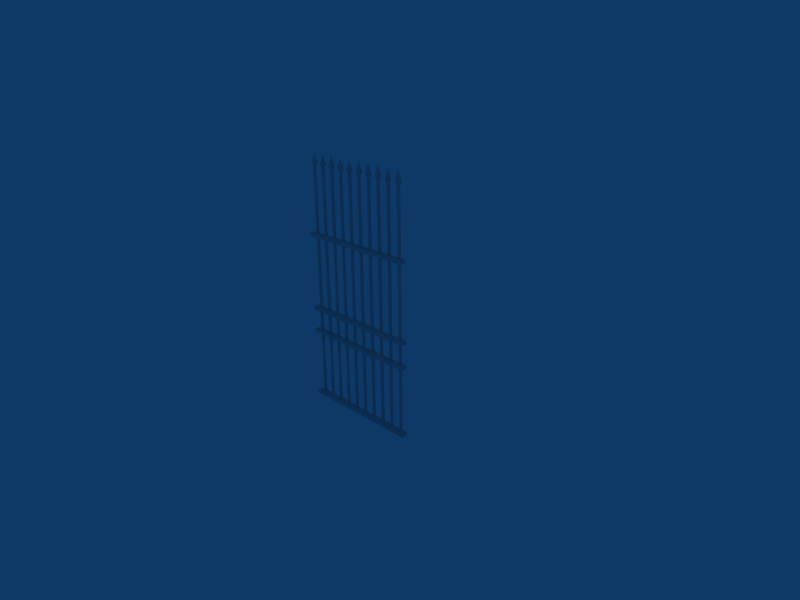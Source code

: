 # Source: cementery_fence.blend  (saved by Blender 2.49.2; exported with 4.5.12 LTS)
import bpy
from mathutils import Matrix  # noqa: F401  (used for matrix-valued properties, if any)

bpy.ops.wm.read_factory_settings(use_empty=True)
scene = bpy.context.scene
scene.name = 'Scene'

# ---- collections
col_collection_1 = bpy.data.collections.new('Collection 1'); scene.collection.children.link(col_collection_1)

# ---- materials (node trees are filled in below, after node groups)
mat_material = bpy.data.materials.new('Material')
mat_material.alpha_threshold = 0.0
mat_material.roughness = 0.5
mat_material.line_color = (0.0, 0.0, 0.0, 1.0)

# ---- material node trees

# ---- world
world_world = bpy.data.worlds.new('World'); scene.world = world_world
world_world.color = (0.05656, 0.2208, 0.4)
world_world.use_sun_shadow = False
world_world.sun_shadow_jitter_overblur = 0.0
world_world.cycles.sampling_method = 'MANUAL'
world_world.cycles.sample_map_resolution = 256

# ---- cameras
cam_camera = bpy.data.cameras.new('Camera')
cam_camera.passepartout_alpha = 0.2
cam_camera.clip_end = 100.0
cam_camera.lens = 35.0
cam_camera.ortho_scale = 7.314
cam_camera.show_passepartout = False
cam_camera.show_safe_areas = True
cam_camera.dof.focus_distance = 0.0
cam_camera.dof.aperture_fstop = 128.0

# ---- lights
light_lamp = bpy.data.lights.new('Lamp', 'SPOT')
light_lamp.transmission_factor = 0.0
light_lamp.energy = 100.0
light_lamp.shadow_buffer_clip_start = 0.5
light_lamp.shadow_soft_size = 1.0
light_lamp.shadow_maximum_resolution = 0.006
light_lamp.use_absolute_resolution = True
light_lamp.cycles.use_multiple_importance_sampling = False

# ---- meshes
me_mesh = bpy.data.meshes.new('Mesh')
me_mesh.from_pydata([(-0.1128, -0.8709, 0.06499), (-0.09988, -0.9192, 0.06499), (-0.1352, -0.9545, 0.06499), (-0.1835, -0.9416, 0.06499), (-0.1965, -0.8933, 0.06499), (-0.1611, -0.858, 0.06499), (-0.1128, -0.8709, 7.633), (-0.09988, -0.9192, 7.633), (-0.1352, -0.9545, 7.633), (-0.1835, -0.9416, 7.633), (-0.1965, -0.8933, 7.633), (-0.1611, -0.858, 7.633), (-0.1482, -0.9063, 0.06499), (-0.1726, -0.8163, 7.681), (-0.08271, -0.8402, 7.681), (-0.05848, -0.93, 7.681), (-0.1241, -0.9959, 7.681), (-0.214, -0.972, 7.681), (-0.2382, -0.8822, 7.681), (-0.1484, -0.9061, 8.013), (-0.5484, -0.9061, 8.017), (-0.6382, -0.8822, 7.685), (-0.614, -0.972, 7.685), (-0.5241, -0.9959, 7.685), (-0.4585, -0.93, 7.685), (-0.4827, -0.8402, 7.685), (-0.5726, -0.8163, 7.685), (-0.5482, -0.9063, 0.06499), (-0.5611, -0.858, 7.637), (-0.5965, -0.8933, 7.637), (-0.5835, -0.9416, 7.637), (-0.5352, -0.9545, 7.637), (-0.4999, -0.9192, 7.637), (-0.5128, -0.8709, 7.637), (-0.5611, -0.858, 0.06499), (-0.5965, -0.8933, 0.06499), (-0.5835, -0.9416, 0.06499), (-0.5352, -0.9545, 0.06499), (-0.4999, -0.9192, 0.06499), (-0.5128, -0.8709, 0.06499), (-0.9128, -0.8709, 0.06499), (-0.8999, -0.9192, 0.06499), (-0.9352, -0.9545, 0.06499), (-0.9835, -0.9416, 0.06499), (-0.9965, -0.8933, 0.06499), (-0.9611, -0.858, 0.06499), (-0.9128, -0.8709, 7.658), (-0.8999, -0.9192, 7.658), (-0.9352, -0.9545, 7.658), (-0.9835, -0.9416, 7.658), (-0.9965, -0.8933, 7.658), (-0.9611, -0.858, 7.658), (-0.9482, -0.9063, 0.06499), (-0.9726, -0.8163, 7.706), (-0.8827, -0.8402, 7.706), (-0.8585, -0.93, 7.706), (-0.9241, -0.9959, 7.706), (-1.014, -0.972, 7.706), (-1.038, -0.8822, 7.706), (-0.9484, -0.9061, 8.038), (-1.348, -0.9061, 8.04), (-1.438, -0.8822, 7.707), (-1.414, -0.972, 7.707), (-1.324, -0.9959, 7.707), (-1.258, -0.93, 7.707), (-1.283, -0.8402, 7.707), (-1.373, -0.8163, 7.707), (-1.348, -0.9063, 0.06499), (-1.361, -0.858, 7.659), (-1.396, -0.8933, 7.659), (-1.384, -0.9416, 7.659), (-1.335, -0.9545, 7.659), (-1.3, -0.9192, 7.659), (-1.313, -0.8709, 7.659), (-1.361, -0.858, 0.06499), (-1.396, -0.8933, 0.06499), (-1.384, -0.9416, 0.06499), (-1.335, -0.9545, 0.06499), (-1.3, -0.9192, 0.06499), (-1.313, -0.8709, 0.06499), (-1.713, -0.8709, 0.06499), (-1.7, -0.9192, 0.06499), (-1.735, -0.9545, 0.06499), (-1.784, -0.9416, 0.06499), (-1.796, -0.8933, 0.06499), (-1.761, -0.858, 0.06499), (-1.713, -0.8709, 7.656), (-1.7, -0.9192, 7.656), (-1.735, -0.9545, 7.656), (-1.784, -0.9416, 7.656), (-1.796, -0.8933, 7.656), (-1.761, -0.858, 7.656), (-1.748, -0.9063, 0.06499), (-1.773, -0.8163, 7.704), (-1.683, -0.8402, 7.704), (-1.658, -0.93, 7.704), (-1.724, -0.9959, 7.704), (-1.814, -0.972, 7.704), (-1.838, -0.8822, 7.704), (-1.748, -0.9061, 8.036), (-1.957, -0.8499, 0.2093), (-1.957, -0.8499, 0.09875), (-1.957, -1.048, 0.2093), (-1.957, -1.048, 0.09875), (-1.957, -1.048, 2.391), (-1.957, -1.048, 2.28), (-1.957, -0.8499, 2.391), (-1.957, -0.8499, 2.28), (-1.957, -0.8499, 3.165), (-1.957, -0.8499, 3.054), (-1.957, -1.048, 3.165), (-1.957, -1.048, 3.054), (-1.957, -1.048, 5.57), (-1.957, -1.048, 5.46), (-1.957, -0.8499, 5.57), (-1.957, -0.8499, 5.46), (2.043, -0.8499, 5.57), (2.043, -0.8499, 5.46), (2.043, -1.048, 5.57), (2.043, -1.048, 5.46), (2.043, -1.048, 3.054), (2.043, -1.048, 3.165), (2.043, -0.8499, 3.054), (2.043, -0.8499, 3.165), (2.043, -0.8499, 2.391), (2.043, -0.8499, 2.28), (2.043, -1.048, 2.391), (2.043, -1.048, 2.28), (2.043, -1.048, 0.09875), (2.043, -1.048, 0.2093), (2.043, -0.8499, 0.09875), (2.043, -0.8499, 0.2093), (0.2516, -0.9061, 8.036), (0.1618, -0.8822, 7.704), (0.186, -0.972, 7.704), (0.2759, -0.9959, 7.704), (0.3415, -0.93, 7.704), (0.3173, -0.8402, 7.704), (0.2274, -0.8163, 7.704), (0.2518, -0.9063, 0.06499), (0.2389, -0.858, 7.656), (0.2035, -0.8933, 7.656), (0.2165, -0.9416, 7.656), (0.2648, -0.9545, 7.656), (0.3001, -0.9192, 7.656), (0.2872, -0.8709, 7.656), (0.2389, -0.858, 0.06499), (0.2035, -0.8933, 0.06499), (0.2165, -0.9416, 0.06499), (0.2648, -0.9545, 0.06499), (0.3001, -0.9192, 0.06499), (0.2872, -0.8709, 0.06499), (0.6872, -0.8709, 0.06499), (0.7001, -0.9192, 0.06499), (0.6648, -0.9545, 0.06499), (0.6165, -0.9416, 0.06499), (0.6035, -0.8933, 0.06499), (0.6389, -0.858, 0.06499), (0.6872, -0.8709, 7.659), (0.7001, -0.9192, 7.659), (0.6648, -0.9545, 7.659), (0.6165, -0.9416, 7.659), (0.6035, -0.8933, 7.659), (0.6389, -0.858, 7.659), (0.6518, -0.9063, 0.06499), (0.6274, -0.8163, 7.707), (0.7173, -0.8402, 7.707), (0.7415, -0.93, 7.707), (0.6759, -0.9959, 7.707), (0.586, -0.972, 7.707), (0.5618, -0.8822, 7.707), (0.6516, -0.9061, 8.04), (1.052, -0.9061, 8.038), (0.9618, -0.8822, 7.706), (0.986, -0.972, 7.706), (1.076, -0.9959, 7.706), (1.142, -0.93, 7.706), (1.117, -0.8402, 7.706), (1.027, -0.8163, 7.706), (1.052, -0.9063, 0.06499), (1.039, -0.858, 7.658), (1.004, -0.8933, 7.658), (1.016, -0.9416, 7.658), (1.065, -0.9545, 7.658), (1.1, -0.9192, 7.658), (1.087, -0.8709, 7.658), (1.039, -0.858, 0.06499), (1.004, -0.8933, 0.06499), (1.016, -0.9416, 0.06499), (1.065, -0.9545, 0.06499), (1.1, -0.9192, 0.06499), (1.087, -0.8709, 0.06499), (1.487, -0.8709, 0.06499), (1.5, -0.9192, 0.06499), (1.465, -0.9545, 0.06499), (1.416, -0.9416, 0.06499), (1.404, -0.8933, 0.06499), (1.439, -0.858, 0.06499), (1.487, -0.8709, 7.637), (1.5, -0.9192, 7.637), (1.465, -0.9545, 7.637), (1.416, -0.9416, 7.637), (1.404, -0.8933, 7.637), (1.439, -0.858, 7.637), (1.452, -0.9063, 0.06499), (1.427, -0.8163, 7.685), (1.517, -0.8402, 7.685), (1.542, -0.93, 7.685), (1.476, -0.9959, 7.685), (1.386, -0.972, 7.685), (1.362, -0.8822, 7.685), (1.452, -0.9061, 8.017), (1.852, -0.9061, 8.013), (1.762, -0.8822, 7.681), (1.786, -0.972, 7.681), (1.876, -0.9959, 7.681), (1.942, -0.93, 7.681), (1.917, -0.8402, 7.681), (1.827, -0.8163, 7.681), (1.852, -0.9063, 0.06499), (1.839, -0.858, 7.633), (1.804, -0.8933, 7.633), (1.816, -0.9416, 7.633), (1.865, -0.9545, 7.633), (1.9, -0.9192, 7.633), (1.887, -0.8709, 7.633), (1.839, -0.858, 0.06499), (1.804, -0.8933, 0.06499), (1.816, -0.9416, 0.06499), (1.865, -0.9545, 0.06499), (1.9, -0.9192, 0.06499), (1.887, -0.8709, 0.06499)], [], [(12, 0, 1), (12, 1, 2), (12, 2, 3), (12, 3, 4), (12, 4, 5), (5, 0, 12), (0, 6, 7, 1), (1, 7, 8, 2), (2, 8, 9, 3), (3, 9, 10, 4), (4, 10, 11, 5), (6, 0, 5, 11), (19, 14, 13), (19, 15, 14), (19, 16, 15), (19, 17, 16), (19, 18, 17), (19, 13, 18), (6, 11, 13, 14), (6, 14, 15, 7), (7, 15, 16, 8), (8, 16, 17, 9), (9, 17, 18, 10), (10, 18, 13, 11), (29, 21, 26, 28), (30, 22, 21, 29), (31, 23, 22, 30), (32, 24, 23, 31), (33, 25, 24, 32), (33, 28, 26, 25), (20, 26, 21), (20, 21, 22), (20, 22, 23), (20, 23, 24), (20, 24, 25), (20, 25, 26), (33, 39, 34, 28), (35, 29, 28, 34), (36, 30, 29, 35), (37, 31, 30, 36), (38, 32, 31, 37), (39, 33, 32, 38), (34, 39, 27), (27, 35, 34), (27, 36, 35), (27, 37, 36), (27, 38, 37), (27, 39, 38), (52, 40, 41), (52, 41, 42), (52, 42, 43), (52, 43, 44), (52, 44, 45), (45, 40, 52), (40, 46, 47, 41), (41, 47, 48, 42), (42, 48, 49, 43), (43, 49, 50, 44), (44, 50, 51, 45), (46, 40, 45, 51), (59, 54, 53), (59, 55, 54), (59, 56, 55), (59, 57, 56), (59, 58, 57), (59, 53, 58), (46, 51, 53, 54), (46, 54, 55, 47), (47, 55, 56, 48), (48, 56, 57, 49), (49, 57, 58, 50), (50, 58, 53, 51), (69, 61, 66, 68), (70, 62, 61, 69), (71, 63, 62, 70), (72, 64, 63, 71), (73, 65, 64, 72), (73, 68, 66, 65), (60, 66, 61), (60, 61, 62), (60, 62, 63), (60, 63, 64), (60, 64, 65), (60, 65, 66), (73, 79, 74, 68), (75, 69, 68, 74), (76, 70, 69, 75), (77, 71, 70, 76), (78, 72, 71, 77), (79, 73, 72, 78), (74, 79, 67), (67, 75, 74), (67, 76, 75), (67, 77, 76), (67, 78, 77), (67, 79, 78), (92, 80, 81), (92, 81, 82), (92, 82, 83), (92, 83, 84), (92, 84, 85), (85, 80, 92), (80, 86, 87, 81), (81, 87, 88, 82), (82, 88, 89, 83), (83, 89, 90, 84), (84, 90, 91, 85), (86, 80, 85, 91), (99, 94, 93), (99, 95, 94), (99, 96, 95), (99, 97, 96), (99, 98, 97), (99, 93, 98), (86, 91, 93, 94), (86, 94, 95, 87), (87, 95, 96, 88), (88, 96, 97, 89), (89, 97, 98, 90), (90, 98, 93, 91), (100, 102, 103, 101), (107, 105, 104, 106), (108, 110, 111, 109), (115, 113, 112, 114), (115, 114, 116, 117), (118, 112, 113, 119), (116, 118, 119, 117), (117, 119, 113, 115), (114, 112, 118, 116), (108, 110, 121, 123), (122, 120, 111, 109), (123, 121, 120, 122), (121, 110, 111, 120), (109, 108, 123, 122), (107, 106, 124, 125), (126, 104, 105, 127), (124, 126, 127, 125), (125, 127, 105, 107), (106, 104, 126, 124), (100, 102, 129, 131), (130, 128, 103, 101), (131, 129, 128, 130), (129, 102, 103, 128), (101, 100, 131, 130), (141, 133, 138, 140), (142, 134, 133, 141), (143, 135, 134, 142), (144, 136, 135, 143), (145, 137, 136, 144), (145, 140, 138, 137), (132, 138, 133), (132, 133, 134), (132, 134, 135), (132, 135, 136), (132, 136, 137), (132, 137, 138), (145, 151, 146, 140), (147, 141, 140, 146), (148, 142, 141, 147), (149, 143, 142, 148), (150, 144, 143, 149), (151, 145, 144, 150), (146, 151, 139), (139, 147, 146), (139, 148, 147), (139, 149, 148), (139, 150, 149), (139, 151, 150), (164, 152, 153), (164, 153, 154), (164, 154, 155), (164, 155, 156), (164, 156, 157), (157, 152, 164), (152, 158, 159, 153), (153, 159, 160, 154), (154, 160, 161, 155), (155, 161, 162, 156), (156, 162, 163, 157), (158, 152, 157, 163), (171, 166, 165), (171, 167, 166), (171, 168, 167), (171, 169, 168), (171, 170, 169), (171, 165, 170), (158, 163, 165, 166), (158, 166, 167, 159), (159, 167, 168, 160), (160, 168, 169, 161), (161, 169, 170, 162), (162, 170, 165, 163), (181, 173, 178, 180), (182, 174, 173, 181), (183, 175, 174, 182), (184, 176, 175, 183), (185, 177, 176, 184), (185, 180, 178, 177), (172, 178, 173), (172, 173, 174), (172, 174, 175), (172, 175, 176), (172, 176, 177), (172, 177, 178), (185, 191, 186, 180), (187, 181, 180, 186), (188, 182, 181, 187), (189, 183, 182, 188), (190, 184, 183, 189), (191, 185, 184, 190), (186, 191, 179), (179, 187, 186), (179, 188, 187), (179, 189, 188), (179, 190, 189), (179, 191, 190), (204, 192, 193), (204, 193, 194), (204, 194, 195), (204, 195, 196), (204, 196, 197), (197, 192, 204), (192, 198, 199, 193), (193, 199, 200, 194), (194, 200, 201, 195), (195, 201, 202, 196), (196, 202, 203, 197), (198, 192, 197, 203), (211, 206, 205), (211, 207, 206), (211, 208, 207), (211, 209, 208), (211, 210, 209), (211, 205, 210), (198, 203, 205, 206), (198, 206, 207, 199), (199, 207, 208, 200), (200, 208, 209, 201), (201, 209, 210, 202), (202, 210, 205, 203), (221, 213, 218, 220), (222, 214, 213, 221), (223, 215, 214, 222), (224, 216, 215, 223), (225, 217, 216, 224), (225, 220, 218, 217), (212, 218, 213), (212, 213, 214), (212, 214, 215), (212, 215, 216), (212, 216, 217), (212, 217, 218), (225, 231, 226, 220), (227, 221, 220, 226), (228, 222, 221, 227), (229, 223, 222, 228), (230, 224, 223, 229), (231, 225, 224, 230), (226, 231, 219), (219, 227, 226), (219, 228, 227), (219, 229, 228), (219, 230, 229), (219, 231, 230)])
_uv = me_mesh.uv_layers.new(name='UVTex')
_uv.uv.foreach_set('vector', [0.1757, 0.2538, 0.1637, 0.2538, 0.1637, 0.2666, 0.1904, 0.2538, 0.1784, 0.2538, 0.1784, 0.2666, 0.162, 0.2702, 0.1499, 0.2829, 0.162, 0.2829, 0.1473, 0.2547, 0.1353, 0.2675, 0.1473, 0.2675, 0.1637, 0.2693, 0.1637, 0.282, 0.1757, 0.2693, 0.1913, 0.2702, 0.1793, 0.2829, 0.1913, 0.2829, 0.5458, 0.8702, 0.7792, 0.8702, 0.7792, 0.8566, 0.5458, 0.8566, 0.8967, 0.2829, 0.8967, 0.03742, 0.8838, 0.03742, 0.8838, 0.2829, 0.3107, 0.8702, 0.544, 0.8702, 0.544, 0.8566, 0.3107, 0.8566, 0.9114, 0.7775, 0.9114, 0.532, 0.8985, 0.532, 0.8985, 0.7775, 0.07557, 0.8702, 0.3089, 0.8702, 0.3089, 0.8566, 0.07557, 0.8566, 0.9114, 0.5302, 0.9114, 0.2847, 0.8985, 0.2847, 0.8985, 0.5302, 0.162, 0.4093, 0.162, 0.5302, 0.1353, 0.5302, 0.105, 0.4057, 0.1317, 0.2847, 0.105, 0.2847, 0.1326, 0.4093, 0.1326, 0.5302, 0.1059, 0.5302, 0.2207, 0.2856, 0.2207, 0.4066, 0.194, 0.4066, 0.1032, 0.4093, 0.07647, 0.5302, 0.1032, 0.5302, 0.1913, 0.4093, 0.1913, 0.5302, 0.1646, 0.5302, 0.3383, 0.3465, 0.3107, 0.3465, 0.3107, 0.3757, 0.3383, 0.3757, 0.4265, 0.3774, 0.3989, 0.3774, 0.3989, 0.4066, 0.4265, 0.4066, 0.3971, 0.3774, 0.3695, 0.3774, 0.3695, 0.4066, 0.3971, 0.4066, 0.4265, 0.3465, 0.3989, 0.3465, 0.3989, 0.3757, 0.4265, 0.3757, 0.3971, 0.3465, 0.3695, 0.3465, 0.3695, 0.3757, 0.3971, 0.3757, 0.2501, 0.192, 0.2225, 0.192, 0.2225, 0.2211, 0.2501, 0.2211, 0.2207, 0.192, 0.1931, 0.192, 0.1931, 0.2211, 0.2207, 0.2211, 0.2501, 0.1611, 0.2225, 0.1611, 0.2225, 0.1902, 0.2501, 0.1902, 0.2207, 0.1611, 0.1931, 0.1611, 0.1931, 0.1902, 0.2207, 0.1902, 0.3089, 0.192, 0.2813, 0.192, 0.2813, 0.2211, 0.3089, 0.2211, 0.2795, 0.192, 0.2519, 0.192, 0.2519, 0.2211, 0.2795, 0.2211, 0.3089, 0.1611, 0.2813, 0.1611, 0.2813, 0.1902, 0.3089, 0.1902, 0.2519, 0.4057, 0.2519, 0.2847, 0.2786, 0.2847, 0.2813, 0.4057, 0.308, 0.2847, 0.2813, 0.2847, 0.1931, 0.4057, 0.1931, 0.2847, 0.2198, 0.2847, 0.2225, 0.4057, 0.2225, 0.2847, 0.2492, 0.2847, 0.2795, 0.4093, 0.2528, 0.5302, 0.2795, 0.5302, 0.1344, 0.5293, 0.1344, 0.4084, 0.1611, 0.4084, 0.5458, 0.8857, 0.7792, 0.8857, 0.7792, 0.872, 0.5458, 0.872, 0.9114, 0.2829, 0.9114, 0.03742, 0.8985, 0.03742, 0.8985, 0.2829, 0.3107, 0.8857, 0.544, 0.8857, 0.544, 0.872, 0.3107, 0.872, 0.9261, 0.7775, 0.9261, 0.532, 0.9132, 0.532, 0.9132, 0.7775, 0.07557, 0.8857, 0.3089, 0.8857, 0.3089, 0.872, 0.07557, 0.872, 0.9261, 0.5302, 0.9261, 0.2847, 0.9132, 0.2847, 0.9132, 0.5302, 0.1784, 0.282, 0.1904, 0.2693, 0.1784, 0.2693, 0.1913, 0.2366, 0.1913, 0.2238, 0.1793, 0.2366, 0.1344, 0.2666, 0.1464, 0.2538, 0.1344, 0.2538, 0.162, 0.2547, 0.1499, 0.2675, 0.162, 0.2675, 0.1611, 0.2538, 0.149, 0.2538, 0.149, 0.2666, 0.1793, 0.252, 0.1913, 0.252, 0.1913, 0.2392, 0.1353, 0.2366, 0.1473, 0.2366, 0.1473, 0.2238, 0.1464, 0.2693, 0.1344, 0.2693, 0.1344, 0.282, 0.149, 0.282, 0.1611, 0.2693, 0.149, 0.2693, 0.162, 0.2392, 0.1499, 0.252, 0.162, 0.252, 0.691, 0.762, 0.691, 0.7493, 0.679, 0.762, 0.7057, 0.7493, 0.6937, 0.762, 0.7057, 0.762, 0.5458, 0.9011, 0.7792, 0.9011, 0.7792, 0.8875, 0.5458, 0.8875, 0.9261, 0.2829, 0.9261, 0.03742, 0.9132, 0.03742, 0.9132, 0.2829, 0.3107, 0.9011, 0.544, 0.9011, 0.544, 0.8875, 0.3107, 0.8875, 0.9408, 0.7775, 0.9408, 0.532, 0.9279, 0.532, 0.9279, 0.7775, 0.07557, 0.9011, 0.3089, 0.9011, 0.3089, 0.8875, 0.07557, 0.8875, 0.9408, 0.5302, 0.9408, 0.2847, 0.9279, 0.2847, 0.9279, 0.5302, 0.7792, 0.5329, 0.7792, 0.6539, 0.7525, 0.6539, 0.2501, 0.4093, 0.2234, 0.5302, 0.2501, 0.5302, 0.7498, 0.5329, 0.7498, 0.6539, 0.7231, 0.6539, 0.2207, 0.4093, 0.2207, 0.5302, 0.194, 0.5302, 0.691, 0.5329, 0.6643, 0.6539, 0.691, 0.6539, 0.7204, 0.5329, 0.7204, 0.6539, 0.6937, 0.6539, 0.2795, 0.1611, 0.2519, 0.1611, 0.2519, 0.1902, 0.2795, 0.1902, 0.2501, 0.2538, 0.2225, 0.2538, 0.2225, 0.2829, 0.2501, 0.2829, 0.2207, 0.2538, 0.1931, 0.2538, 0.1931, 0.2829, 0.2207, 0.2829, 0.2501, 0.2229, 0.2225, 0.2229, 0.2225, 0.252, 0.2501, 0.252, 0.2207, 0.2229, 0.1931, 0.2229, 0.1931, 0.252, 0.2207, 0.252, 0.3089, 0.2538, 0.2813, 0.2538, 0.2813, 0.2829, 0.3089, 0.2829, 0.2795, 0.2538, 0.2519, 0.2538, 0.2519, 0.2829, 0.2795, 0.2829, 0.3089, 0.2229, 0.2813, 0.2229, 0.2813, 0.252, 0.3089, 0.252, 0.2795, 0.2229, 0.2519, 0.2229, 0.2519, 0.252, 0.2795, 0.252, 0.1326, 0.192, 0.105, 0.192, 0.105, 0.2211, 0.1326, 0.2211, 0.1032, 0.192, 0.07557, 0.192, 0.07557, 0.2211, 0.1032, 0.2211, 0.1326, 0.1611, 0.105, 0.1611, 0.105, 0.1902, 0.1326, 0.1902, 0.1637, 0.5293, 0.1637, 0.4084, 0.1904, 0.4084, 0.07557, 0.5293, 0.1023, 0.4084, 0.07557, 0.4084, 0.3089, 0.4093, 0.3089, 0.5302, 0.2822, 0.5302, 0.105, 0.5293, 0.105, 0.4084, 0.1317, 0.4084, 0.2519, 0.5293, 0.2786, 0.4084, 0.2519, 0.4084, 0.2813, 0.5293, 0.2813, 0.4084, 0.308, 0.4084, 0.5458, 0.9166, 0.7792, 0.9166, 0.7792, 0.9029, 0.5458, 0.9029, 0.9408, 0.2829, 0.9408, 0.03742, 0.9279, 0.03742, 0.9279, 0.2829, 0.3107, 0.9166, 0.544, 0.9166, 0.544, 0.9029, 0.3107, 0.9029, 0.9555, 0.7775, 0.9555, 0.532, 0.9426, 0.532, 0.9426, 0.7775, 0.07557, 0.9166, 0.3089, 0.9166, 0.3089, 0.9029, 0.07557, 0.9029, 0.9555, 0.5302, 0.9555, 0.2847, 0.9426, 0.2847, 0.9426, 0.5302, 0.1637, 0.2357, 0.1757, 0.2229, 0.1637, 0.2229, 0.1784, 0.2229, 0.1784, 0.2357, 0.1904, 0.2229, 0.1637, 0.2511, 0.1757, 0.2383, 0.1637, 0.2383, 0.1473, 0.2392, 0.1353, 0.252, 0.1473, 0.252, 0.1499, 0.2366, 0.162, 0.2366, 0.162, 0.2238, 0.1904, 0.2383, 0.1784, 0.2383, 0.1784, 0.2511, 0.1464, 0.2229, 0.1344, 0.2229, 0.1344, 0.2357, 0.1611, 0.2229, 0.149, 0.2229, 0.149, 0.2357, 0.1344, 0.2511, 0.1464, 0.2383, 0.1344, 0.2383, 0.149, 0.2511, 0.1611, 0.2383, 0.149, 0.2383, 0.6781, 0.7484, 0.6781, 0.7611, 0.6901, 0.7484, 0.6928, 0.7611, 0.7048, 0.7484, 0.6928, 0.7484, 0.5458, 0.9321, 0.7792, 0.9321, 0.7792, 0.9184, 0.5458, 0.9184, 0.9555, 0.2829, 0.9555, 0.03742, 0.9426, 0.03742, 0.9426, 0.2829, 0.3107, 0.9321, 0.544, 0.9321, 0.544, 0.9184, 0.3107, 0.9184, 0.9702, 0.7775, 0.9702, 0.532, 0.9573, 0.532, 0.9573, 0.7775, 0.07557, 0.9321, 0.3089, 0.9321, 0.3089, 0.9184, 0.07557, 0.9184, 0.9702, 0.5302, 0.9702, 0.2847, 0.9573, 0.2847, 0.9573, 0.5302, 0.1931, 0.5293, 0.1931, 0.4084, 0.2198, 0.4084, 0.2225, 0.5293, 0.2492, 0.4084, 0.2225, 0.4084, 0.7222, 0.653, 0.7222, 0.532, 0.7489, 0.532, 0.7516, 0.653, 0.7516, 0.532, 0.7783, 0.532, 0.6634, 0.653, 0.6901, 0.532, 0.6634, 0.532, 0.6928, 0.653, 0.6928, 0.532, 0.7195, 0.532, 0.1032, 0.1611, 0.07557, 0.1611, 0.07557, 0.1902, 0.1032, 0.1902, 0.1913, 0.192, 0.1637, 0.192, 0.1637, 0.2211, 0.1913, 0.2211, 0.162, 0.192, 0.1344, 0.192, 0.1344, 0.2211, 0.162, 0.2211, 0.1913, 0.1611, 0.1637, 0.1611, 0.1637, 0.1902, 0.1913, 0.1902, 0.162, 0.1611, 0.1344, 0.1611, 0.1344, 0.1902, 0.162, 0.1902, 0.1326, 0.2538, 0.105, 0.2538, 0.105, 0.2829, 0.1326, 0.2829, 0.1326, 0.09745, 0.1326, 0.03742, 0.105, 0.03742, 0.105, 0.09745, 0.1913, 0.09745, 0.1913, 0.03742, 0.1637, 0.03742, 0.1637, 0.09745, 0.1326, 0.1593, 0.1326, 0.09925, 0.105, 0.09925, 0.105, 0.1593, 0.1913, 0.1593, 0.1913, 0.09925, 0.1637, 0.09925, 0.1637, 0.1593, 0.8379, 0.532, 0.8103, 0.532, 0.8103, 0.7775, 0.8379, 0.7775, 0.07557, 0.7775, 0.3089, 0.7775, 0.3089, 0.7484, 0.07557, 0.7484, 0.162, 0.1593, 0.162, 0.09925, 0.1344, 0.09925, 0.1344, 0.1593, 0.6616, 0.532, 0.6046, 0.532, 0.6046, 0.7775, 0.6616, 0.7775, 0.3089, 0.6539, 0.3089, 0.5938, 0.07557, 0.5938, 0.07557, 0.6539, 0.6028, 0.532, 0.5458, 0.532, 0.5458, 0.7775, 0.6028, 0.7775, 0.544, 0.6539, 0.544, 0.5938, 0.3107, 0.5938, 0.3107, 0.6539, 0.1326, 0.1593, 0.1326, 0.09925, 0.105, 0.09925, 0.105, 0.1593, 0.8086, 0.2829, 0.8086, 0.03742, 0.781, 0.03742, 0.781, 0.2829, 0.544, 0.7775, 0.544, 0.7484, 0.3107, 0.7484, 0.3107, 0.7775, 0.8086, 0.2847, 0.781, 0.2847, 0.781, 0.5302, 0.8086, 0.5302, 0.07557, 0.7466, 0.3089, 0.7466, 0.3089, 0.7175, 0.07557, 0.7175, 0.162, 0.09745, 0.162, 0.03742, 0.1344, 0.03742, 0.1344, 0.09745, 0.7204, 0.03742, 0.6634, 0.03742, 0.6634, 0.2829, 0.7204, 0.2829, 0.3089, 0.592, 0.3089, 0.532, 0.07557, 0.532, 0.07557, 0.592, 0.7204, 0.2847, 0.6634, 0.2847, 0.6634, 0.5302, 0.7204, 0.5302, 0.544, 0.592, 0.544, 0.532, 0.3107, 0.532, 0.3107, 0.592, 0.1326, 0.09745, 0.1326, 0.03742, 0.105, 0.03742, 0.105, 0.09745, 0.8086, 0.7775, 0.8086, 0.532, 0.781, 0.532, 0.781, 0.7775, 0.544, 0.7466, 0.544, 0.7175, 0.3107, 0.7175, 0.3107, 0.7466, 0.1326, 0.2538, 0.105, 0.2538, 0.105, 0.2829, 0.1326, 0.2829, 0.162, 0.1611, 0.1344, 0.1611, 0.1344, 0.1902, 0.162, 0.1902, 0.1913, 0.1611, 0.1637, 0.1611, 0.1637, 0.1902, 0.1913, 0.1902, 0.162, 0.192, 0.1344, 0.192, 0.1344, 0.2211, 0.162, 0.2211, 0.1913, 0.192, 0.1637, 0.192, 0.1637, 0.2211, 0.1913, 0.2211, 0.1032, 0.1611, 0.07557, 0.1611, 0.07557, 0.1902, 0.1032, 0.1902, 0.6928, 0.653, 0.6928, 0.532, 0.7195, 0.532, 0.6634, 0.653, 0.6901, 0.532, 0.6634, 0.532, 0.7516, 0.653, 0.7516, 0.532, 0.7783, 0.532, 0.7222, 0.653, 0.7222, 0.532, 0.7489, 0.532, 0.2225, 0.5293, 0.2492, 0.4084, 0.2225, 0.4084, 0.1931, 0.5293, 0.1931, 0.4084, 0.2198, 0.4084, 0.9702, 0.5302, 0.9702, 0.2847, 0.9573, 0.2847, 0.9573, 0.5302, 0.07557, 0.9321, 0.3089, 0.9321, 0.3089, 0.9184, 0.07557, 0.9184, 0.9702, 0.7775, 0.9702, 0.532, 0.9573, 0.532, 0.9573, 0.7775, 0.3107, 0.9321, 0.544, 0.9321, 0.544, 0.9184, 0.3107, 0.9184, 0.9555, 0.2829, 0.9555, 0.03742, 0.9426, 0.03742, 0.9426, 0.2829, 0.5458, 0.9321, 0.7792, 0.9321, 0.7792, 0.9184, 0.5458, 0.9184, 0.6928, 0.7611, 0.7048, 0.7484, 0.6928, 0.7484, 0.6781, 0.7484, 0.6781, 0.7611, 0.6901, 0.7484, 0.149, 0.2511, 0.1611, 0.2383, 0.149, 0.2383, 0.1344, 0.2511, 0.1464, 0.2383, 0.1344, 0.2383, 0.1611, 0.2229, 0.149, 0.2229, 0.149, 0.2357, 0.1464, 0.2229, 0.1344, 0.2229, 0.1344, 0.2357, 0.1904, 0.2383, 0.1784, 0.2383, 0.1784, 0.2511, 0.1499, 0.2366, 0.162, 0.2366, 0.162, 0.2238, 0.1473, 0.2392, 0.1353, 0.252, 0.1473, 0.252, 0.1637, 0.2511, 0.1757, 0.2383, 0.1637, 0.2383, 0.1784, 0.2229, 0.1784, 0.2357, 0.1904, 0.2229, 0.1637, 0.2357, 0.1757, 0.2229, 0.1637, 0.2229, 0.9555, 0.5302, 0.9555, 0.2847, 0.9426, 0.2847, 0.9426, 0.5302, 0.07557, 0.9166, 0.3089, 0.9166, 0.3089, 0.9029, 0.07557, 0.9029, 0.9555, 0.7775, 0.9555, 0.532, 0.9426, 0.532, 0.9426, 0.7775, 0.3107, 0.9166, 0.544, 0.9166, 0.544, 0.9029, 0.3107, 0.9029, 0.9408, 0.2829, 0.9408, 0.03742, 0.9279, 0.03742, 0.9279, 0.2829, 0.5458, 0.9166, 0.7792, 0.9166, 0.7792, 0.9029, 0.5458, 0.9029, 0.2813, 0.5293, 0.2813, 0.4084, 0.308, 0.4084, 0.2519, 0.5293, 0.2786, 0.4084, 0.2519, 0.4084, 0.105, 0.5293, 0.105, 0.4084, 0.1317, 0.4084, 0.3089, 0.4093, 0.3089, 0.5302, 0.2822, 0.5302, 0.07557, 0.5293, 0.1023, 0.4084, 0.07557, 0.4084, 0.1637, 0.5293, 0.1637, 0.4084, 0.1904, 0.4084, 0.1326, 0.1611, 0.105, 0.1611, 0.105, 0.1902, 0.1326, 0.1902, 0.1032, 0.192, 0.07557, 0.192, 0.07557, 0.2211, 0.1032, 0.2211, 0.1326, 0.192, 0.105, 0.192, 0.105, 0.2211, 0.1326, 0.2211, 0.2795, 0.2229, 0.2519, 0.2229, 0.2519, 0.252, 0.2795, 0.252, 0.3089, 0.2229, 0.2813, 0.2229, 0.2813, 0.252, 0.3089, 0.252, 0.2795, 0.2538, 0.2519, 0.2538, 0.2519, 0.2829, 0.2795, 0.2829, 0.3089, 0.2538, 0.2813, 0.2538, 0.2813, 0.2829, 0.3089, 0.2829, 0.2207, 0.2229, 0.1931, 0.2229, 0.1931, 0.252, 0.2207, 0.252, 0.2501, 0.2229, 0.2225, 0.2229, 0.2225, 0.252, 0.2501, 0.252, 0.2207, 0.2538, 0.1931, 0.2538, 0.1931, 0.2829, 0.2207, 0.2829, 0.2501, 0.2538, 0.2225, 0.2538, 0.2225, 0.2829, 0.2501, 0.2829, 0.2795, 0.1611, 0.2519, 0.1611, 0.2519, 0.1902, 0.2795, 0.1902, 0.7204, 0.5329, 0.7204, 0.6539, 0.6937, 0.6539, 0.691, 0.5329, 0.6643, 0.6539, 0.691, 0.6539, 0.2207, 0.4093, 0.2207, 0.5302, 0.194, 0.5302, 0.7498, 0.5329, 0.7498, 0.6539, 0.7231, 0.6539, 0.2501, 0.4093, 0.2234, 0.5302, 0.2501, 0.5302, 0.7792, 0.5329, 0.7792, 0.6539, 0.7525, 0.6539, 0.9408, 0.5302, 0.9408, 0.2847, 0.9279, 0.2847, 0.9279, 0.5302, 0.07557, 0.9011, 0.3089, 0.9011, 0.3089, 0.8875, 0.07557, 0.8875, 0.9408, 0.7775, 0.9408, 0.532, 0.9279, 0.532, 0.9279, 0.7775, 0.3107, 0.9011, 0.544, 0.9011, 0.544, 0.8875, 0.3107, 0.8875, 0.9261, 0.2829, 0.9261, 0.03742, 0.9132, 0.03742, 0.9132, 0.2829, 0.5458, 0.9011, 0.7792, 0.9011, 0.7792, 0.8875, 0.5458, 0.8875, 0.7057, 0.7493, 0.6937, 0.762, 0.7057, 0.762, 0.691, 0.762, 0.691, 0.7493, 0.679, 0.762, 0.162, 0.2392, 0.1499, 0.252, 0.162, 0.252, 0.149, 0.282, 0.1611, 0.2693, 0.149, 0.2693, 0.1464, 0.2693, 0.1344, 0.2693, 0.1344, 0.282, 0.1353, 0.2366, 0.1473, 0.2366, 0.1473, 0.2238, 0.1793, 0.252, 0.1913, 0.252, 0.1913, 0.2392, 0.1611, 0.2538, 0.149, 0.2538, 0.149, 0.2666, 0.162, 0.2547, 0.1499, 0.2675, 0.162, 0.2675, 0.1344, 0.2666, 0.1464, 0.2538, 0.1344, 0.2538, 0.1913, 0.2366, 0.1913, 0.2238, 0.1793, 0.2366, 0.1784, 0.282, 0.1904, 0.2693, 0.1784, 0.2693, 0.9261, 0.5302, 0.9261, 0.2847, 0.9132, 0.2847, 0.9132, 0.5302, 0.07557, 0.8857, 0.3089, 0.8857, 0.3089, 0.872, 0.07557, 0.872, 0.9261, 0.7775, 0.9261, 0.532, 0.9132, 0.532, 0.9132, 0.7775, 0.3107, 0.8857, 0.544, 0.8857, 0.544, 0.872, 0.3107, 0.872, 0.9114, 0.2829, 0.9114, 0.03742, 0.8985, 0.03742, 0.8985, 0.2829, 0.5458, 0.8857, 0.7792, 0.8857, 0.7792, 0.872, 0.5458, 0.872, 0.1344, 0.5293, 0.1344, 0.4084, 0.1611, 0.4084, 0.2795, 0.4093, 0.2528, 0.5302, 0.2795, 0.5302, 0.2225, 0.4057, 0.2225, 0.2847, 0.2492, 0.2847, 0.1931, 0.4057, 0.1931, 0.2847, 0.2198, 0.2847, 0.2813, 0.4057, 0.308, 0.2847, 0.2813, 0.2847, 0.2519, 0.4057, 0.2519, 0.2847, 0.2786, 0.2847, 0.3089, 0.1611, 0.2813, 0.1611, 0.2813, 0.1902, 0.3089, 0.1902, 0.2795, 0.192, 0.2519, 0.192, 0.2519, 0.2211, 0.2795, 0.2211, 0.3089, 0.192, 0.2813, 0.192, 0.2813, 0.2211, 0.3089, 0.2211, 0.2207, 0.1611, 0.1931, 0.1611, 0.1931, 0.1902, 0.2207, 0.1902, 0.2501, 0.1611, 0.2225, 0.1611, 0.2225, 0.1902, 0.2501, 0.1902, 0.2207, 0.192, 0.1931, 0.192, 0.1931, 0.2211, 0.2207, 0.2211, 0.2501, 0.192, 0.2225, 0.192, 0.2225, 0.2211, 0.2501, 0.2211, 0.3971, 0.3465, 0.3695, 0.3465, 0.3695, 0.3757, 0.3971, 0.3757, 0.4265, 0.3465, 0.3989, 0.3465, 0.3989, 0.3757, 0.4265, 0.3757, 0.3971, 0.3774, 0.3695, 0.3774, 0.3695, 0.4066, 0.3971, 0.4066, 0.4265, 0.3774, 0.3989, 0.3774, 0.3989, 0.4066, 0.4265, 0.4066, 0.3383, 0.3465, 0.3107, 0.3465, 0.3107, 0.3757, 0.3383, 0.3757, 0.1913, 0.4093, 0.1913, 0.5302, 0.1646, 0.5302, 0.1032, 0.4093, 0.07647, 0.5302, 0.1032, 0.5302, 0.2207, 0.2856, 0.2207, 0.4066, 0.194, 0.4066, 0.1326, 0.4093, 0.1326, 0.5302, 0.1059, 0.5302, 0.105, 0.4057, 0.1317, 0.2847, 0.105, 0.2847, 0.162, 0.4093, 0.162, 0.5302, 0.1353, 0.5302, 0.9114, 0.5302, 0.9114, 0.2847, 0.8985, 0.2847, 0.8985, 0.5302, 0.07557, 0.8702, 0.3089, 0.8702, 0.3089, 0.8566, 0.07557, 0.8566, 0.9114, 0.7775, 0.9114, 0.532, 0.8985, 0.532, 0.8985, 0.7775, 0.3107, 0.8702, 0.544, 0.8702, 0.544, 0.8566, 0.3107, 0.8566, 0.8967, 0.2829, 0.8967, 0.03742, 0.8838, 0.03742, 0.8838, 0.2829, 0.5458, 0.8702, 0.7792, 0.8702, 0.7792, 0.8566, 0.5458, 0.8566, 0.1913, 0.2702, 0.1793, 0.2829, 0.1913, 0.2829, 0.1637, 0.2693, 0.1637, 0.282, 0.1757, 0.2693, 0.1473, 0.2547, 0.1353, 0.2675, 0.1473, 0.2675, 0.162, 0.2702, 0.1499, 0.2829, 0.162, 0.2829, 0.1904, 0.2538, 0.1784, 0.2538, 0.1784, 0.2666, 0.1757, 0.2538, 0.1637, 0.2538, 0.1637, 0.2666])
_uv.active_render = True
_uv = me_mesh.uv_layers.new(name='UVTex.001')
_uv.uv.foreach_set('vector', [0.0, 0.0, 1.0, 0.0, 1.0, 1.0, 0.0, 0.0, 1.0, 0.0, 1.0, 1.0, 0.0, 0.0, 1.0, 0.0, 1.0, 1.0, 0.0, 0.0, 1.0, 0.0, 1.0, 1.0, 0.0, 0.0, 1.0, 0.0, 1.0, 1.0, 0.0, 0.0, 1.0, 0.0, 1.0, 1.0, 0.0, 0.0, 1.0, 0.0, 1.0, 1.0, 0.0, 1.0, 0.0, 0.0, 1.0, 0.0, 1.0, 1.0, 0.0, 1.0, 0.0, 0.0, 1.0, 0.0, 1.0, 1.0, 0.0, 1.0, 0.0, 0.0, 1.0, 0.0, 1.0, 1.0, 0.0, 1.0, 0.0, 0.0, 1.0, 0.0, 1.0, 1.0, 0.0, 1.0, 0.0, 0.0, 1.0, 0.0, 1.0, 1.0, 0.0, 1.0, 0.0, 0.0, 1.0, 0.0, 1.0, 1.0, 0.0, 0.0, 1.0, 0.0, 1.0, 1.0, 0.0, 0.0, 1.0, 0.0, 1.0, 1.0, 0.0, 0.0, 1.0, 0.0, 1.0, 1.0, 0.0, 0.0, 1.0, 0.0, 1.0, 1.0, 0.0, 0.0, 1.0, 0.0, 1.0, 1.0, 0.0, 0.0, 1.0, 0.0, 1.0, 1.0, 0.0, 1.0, 0.0, 0.0, 1.0, 0.0, 1.0, 1.0, 0.0, 1.0, 0.0, 0.0, 1.0, 0.0, 1.0, 1.0, 0.0, 1.0, 0.0, 0.0, 1.0, 0.0, 1.0, 1.0, 0.0, 1.0, 0.0, 0.0, 1.0, 0.0, 1.0, 1.0, 0.0, 1.0, 0.0, 0.0, 1.0, 0.0, 1.0, 1.0, 0.0, 1.0, 0.0, 0.0, 1.0, 0.0, 1.0, 1.0, 0.0, 1.0, 0.0, 0.0, 1.0, 0.0, 1.0, 1.0, 0.0, 1.0, 0.0, 0.0, 1.0, 0.0, 1.0, 1.0, 0.0, 1.0, 0.0, 0.0, 1.0, 0.0, 1.0, 1.0, 0.0, 1.0, 0.0, 0.0, 1.0, 0.0, 1.0, 1.0, 0.0, 1.0, 0.0, 0.0, 1.0, 0.0, 1.0, 1.0, 0.0, 1.0, 0.0, 0.0, 1.0, 0.0, 1.0, 1.0, 0.0, 0.0, 1.0, 0.0, 1.0, 1.0, 0.0, 0.0, 1.0, 0.0, 1.0, 1.0, 0.0, 0.0, 1.0, 0.0, 1.0, 1.0, 0.0, 0.0, 1.0, 0.0, 1.0, 1.0, 0.0, 0.0, 1.0, 0.0, 1.0, 1.0, 0.0, 0.0, 1.0, 0.0, 1.0, 1.0, 0.0, 1.0, 0.0, 0.0, 1.0, 0.0, 1.0, 1.0, 0.0, 1.0, 0.0, 0.0, 1.0, 0.0, 1.0, 1.0, 0.0, 1.0, 0.0, 0.0, 1.0, 0.0, 1.0, 1.0, 0.0, 1.0, 0.0, 0.0, 1.0, 0.0, 1.0, 1.0, 0.0, 1.0, 0.0, 0.0, 1.0, 0.0, 1.0, 1.0, 0.0, 1.0, 0.0, 0.0, 1.0, 0.0, 1.0, 1.0, 0.0, 0.0, 1.0, 0.0, 1.0, 1.0, 0.0, 0.0, 1.0, 0.0, 1.0, 1.0, 0.0, 0.0, 1.0, 0.0, 1.0, 1.0, 0.0, 0.0, 1.0, 0.0, 1.0, 1.0, 0.0, 0.0, 1.0, 0.0, 1.0, 1.0, 0.0, 0.0, 1.0, 0.0, 1.0, 1.0, 0.0, 0.0, 1.0, 0.0, 1.0, 1.0, 0.0, 0.0, 1.0, 0.0, 1.0, 1.0, 0.0, 0.0, 1.0, 0.0, 1.0, 1.0, 0.0, 0.0, 1.0, 0.0, 1.0, 1.0, 0.0, 0.0, 1.0, 0.0, 1.0, 1.0, 0.0, 0.0, 1.0, 0.0, 1.0, 1.0, 0.0, 1.0, 0.0, 0.0, 1.0, 0.0, 1.0, 1.0, 0.0, 1.0, 0.0, 0.0, 1.0, 0.0, 1.0, 1.0, 0.0, 1.0, 0.0, 0.0, 1.0, 0.0, 1.0, 1.0, 0.0, 1.0, 0.0, 0.0, 1.0, 0.0, 1.0, 1.0, 0.0, 1.0, 0.0, 0.0, 1.0, 0.0, 1.0, 1.0, 0.0, 1.0, 0.0, 0.0, 1.0, 0.0, 1.0, 1.0, 0.0, 0.0, 1.0, 0.0, 1.0, 1.0, 0.0, 0.0, 1.0, 0.0, 1.0, 1.0, 0.0, 0.0, 1.0, 0.0, 1.0, 1.0, 0.0, 0.0, 1.0, 0.0, 1.0, 1.0, 0.0, 0.0, 1.0, 0.0, 1.0, 1.0, 0.0, 0.0, 1.0, 0.0, 1.0, 1.0, 0.0, 1.0, 0.0, 0.0, 1.0, 0.0, 1.0, 1.0, 0.0, 1.0, 0.0, 0.0, 1.0, 0.0, 1.0, 1.0, 0.0, 1.0, 0.0, 0.0, 1.0, 0.0, 1.0, 1.0, 0.0, 1.0, 0.0, 0.0, 1.0, 0.0, 1.0, 1.0, 0.0, 1.0, 0.0, 0.0, 1.0, 0.0, 1.0, 1.0, 0.0, 1.0, 0.0, 0.0, 1.0, 0.0, 1.0, 1.0, 0.0, 1.0, 0.0, 0.0, 1.0, 0.0, 1.0, 1.0, 0.0, 1.0, 0.0, 0.0, 1.0, 0.0, 1.0, 1.0, 0.0, 1.0, 0.0, 0.0, 1.0, 0.0, 1.0, 1.0, 0.0, 1.0, 0.0, 0.0, 1.0, 0.0, 1.0, 1.0, 0.0, 1.0, 0.0, 0.0, 1.0, 0.0, 1.0, 1.0, 0.0, 1.0, 0.0, 0.0, 1.0, 0.0, 1.0, 1.0, 0.0, 0.0, 1.0, 0.0, 1.0, 1.0, 0.0, 0.0, 1.0, 0.0, 1.0, 1.0, 0.0, 0.0, 1.0, 0.0, 1.0, 1.0, 0.0, 0.0, 1.0, 0.0, 1.0, 1.0, 0.0, 0.0, 1.0, 0.0, 1.0, 1.0, 0.0, 0.0, 1.0, 0.0, 1.0, 1.0, 0.0, 1.0, 0.0, 0.0, 1.0, 0.0, 1.0, 1.0, 0.0, 1.0, 0.0, 0.0, 1.0, 0.0, 1.0, 1.0, 0.0, 1.0, 0.0, 0.0, 1.0, 0.0, 1.0, 1.0, 0.0, 1.0, 0.0, 0.0, 1.0, 0.0, 1.0, 1.0, 0.0, 1.0, 0.0, 0.0, 1.0, 0.0, 1.0, 1.0, 0.0, 1.0, 0.0, 0.0, 1.0, 0.0, 1.0, 1.0, 0.0, 0.0, 1.0, 0.0, 1.0, 1.0, 0.0, 0.0, 1.0, 0.0, 1.0, 1.0, 0.0, 0.0, 1.0, 0.0, 1.0, 1.0, 0.0, 0.0, 1.0, 0.0, 1.0, 1.0, 0.0, 0.0, 1.0, 0.0, 1.0, 1.0, 0.0, 0.0, 1.0, 0.0, 1.0, 1.0, 0.0, 0.0, 1.0, 0.0, 1.0, 1.0, 0.0, 0.0, 1.0, 0.0, 1.0, 1.0, 0.0, 0.0, 1.0, 0.0, 1.0, 1.0, 0.0, 0.0, 1.0, 0.0, 1.0, 1.0, 0.0, 0.0, 1.0, 0.0, 1.0, 1.0, 0.0, 0.0, 1.0, 0.0, 1.0, 1.0, 0.0, 1.0, 0.0, 0.0, 1.0, 0.0, 1.0, 1.0, 0.0, 1.0, 0.0, 0.0, 1.0, 0.0, 1.0, 1.0, 0.0, 1.0, 0.0, 0.0, 1.0, 0.0, 1.0, 1.0, 0.0, 1.0, 0.0, 0.0, 1.0, 0.0, 1.0, 1.0, 0.0, 1.0, 0.0, 0.0, 1.0, 0.0, 1.0, 1.0, 0.0, 1.0, 0.0, 0.0, 1.0, 0.0, 1.0, 1.0, 0.0, 0.0, 1.0, 0.0, 1.0, 1.0, 0.0, 0.0, 1.0, 0.0, 1.0, 1.0, 0.0, 0.0, 1.0, 0.0, 1.0, 1.0, 0.0, 0.0, 1.0, 0.0, 1.0, 1.0, 0.0, 0.0, 1.0, 0.0, 1.0, 1.0, 0.0, 0.0, 1.0, 0.0, 1.0, 1.0, 0.0, 1.0, 0.0, 0.0, 1.0, 0.0, 1.0, 1.0, 0.0, 1.0, 0.0, 0.0, 1.0, 0.0, 1.0, 1.0, 0.0, 1.0, 0.0, 0.0, 1.0, 0.0, 1.0, 1.0, 0.0, 1.0, 0.0, 0.0, 1.0, 0.0, 1.0, 1.0, 0.0, 1.0, 0.0, 0.0, 1.0, 0.0, 1.0, 1.0, 0.0, 1.0, 0.0, 0.0, 1.0, 0.0, 1.0, 1.0, 0.0, 1.0, 0.0, 0.0, 1.0, 0.0, 1.0, 1.0, 0.0, 1.0, 0.0, 0.0, 1.0, 0.0, 1.0, 1.0, 0.0, 1.0, 0.0, 0.0, 1.0, 0.0, 1.0, 1.0, 0.0, 1.0, 0.0, 0.0, 1.0, 0.0, 1.0, 1.0, 0.0, 1.0, 0.0, 0.0, 1.0, 0.0, 1.0, 1.0, 0.0, 1.0, 0.0, 0.0, 1.0, 0.0, 1.0, 1.0, 0.0, 1.0, 0.0, 0.0, 1.0, 0.0, 1.0, 1.0, 0.0, 1.0, 0.0, 0.0, 1.0, 0.0, 1.0, 1.0, 0.0, 1.0, 0.0, 0.0, 1.0, 0.0, 1.0, 1.0, 0.0, 1.0, 0.0, 0.0, 1.0, 0.0, 1.0, 1.0, 0.0, 1.0, 0.0, 0.0, 1.0, 0.0, 1.0, 1.0, 0.0, 1.0, 0.0, 0.0, 1.0, 0.0, 1.0, 1.0, 0.0, 1.0, 0.0, 0.0, 1.0, 0.0, 1.0, 1.0, 0.0, 1.0, 0.0, 0.0, 1.0, 0.0, 1.0, 1.0, 0.0, 1.0, 0.0, 0.0, 1.0, 0.0, 1.0, 1.0, 0.0, 1.0, 0.0, 0.0, 1.0, 0.0, 1.0, 1.0, 0.0, 1.0, 0.0, 0.0, 1.0, 0.0, 1.0, 1.0, 0.0, 1.0, 0.0, 0.0, 1.0, 0.0, 1.0, 1.0, 0.0, 1.0, 0.0, 0.0, 1.0, 0.0, 1.0, 1.0, 0.0, 1.0, 0.0, 0.0, 1.0, 0.0, 1.0, 1.0, 0.0, 1.0, 0.0, 0.0, 1.0, 0.0, 1.0, 1.0, 0.0, 1.0, 0.0, 0.0, 1.0, 0.0, 1.0, 1.0, 0.0, 1.0, 0.0, 0.0, 1.0, 0.0, 1.0, 1.0, 0.0, 1.0, 0.0, 0.0, 1.0, 0.0, 1.0, 1.0, 0.0, 1.0, 0.0, 0.0, 1.0, 0.0, 1.0, 1.0, 0.0, 1.0, 0.0, 0.0, 1.0, 0.0, 1.0, 1.0, 0.0, 1.0, 0.0, 0.0, 1.0, 0.0, 1.0, 1.0, 0.0, 1.0, 0.0, 0.0, 1.0, 0.0, 1.0, 1.0, 0.0, 1.0, 0.0, 0.0, 1.0, 0.0, 1.0, 1.0, 0.0, 1.0, 0.0, 0.0, 1.0, 0.0, 1.0, 1.0, 0.0, 0.0, 1.0, 0.0, 1.0, 1.0, 0.0, 0.0, 1.0, 0.0, 1.0, 1.0, 0.0, 0.0, 1.0, 0.0, 1.0, 1.0, 0.0, 0.0, 1.0, 0.0, 1.0, 1.0, 0.0, 0.0, 1.0, 0.0, 1.0, 1.0, 0.0, 0.0, 1.0, 0.0, 1.0, 1.0, 0.0, 1.0, 0.0, 0.0, 1.0, 0.0, 1.0, 1.0, 0.0, 1.0, 0.0, 0.0, 1.0, 0.0, 1.0, 1.0, 0.0, 1.0, 0.0, 0.0, 1.0, 0.0, 1.0, 1.0, 0.0, 1.0, 0.0, 0.0, 1.0, 0.0, 1.0, 1.0, 0.0, 1.0, 0.0, 0.0, 1.0, 0.0, 1.0, 1.0, 0.0, 1.0, 0.0, 0.0, 1.0, 0.0, 1.0, 1.0, 0.0, 0.0, 1.0, 0.0, 1.0, 1.0, 0.0, 0.0, 1.0, 0.0, 1.0, 1.0, 0.0, 0.0, 1.0, 0.0, 1.0, 1.0, 0.0, 0.0, 1.0, 0.0, 1.0, 1.0, 0.0, 0.0, 1.0, 0.0, 1.0, 1.0, 0.0, 0.0, 1.0, 0.0, 1.0, 1.0, 0.0, 0.0, 1.0, 0.0, 1.0, 1.0, 0.0, 0.0, 1.0, 0.0, 1.0, 1.0, 0.0, 0.0, 1.0, 0.0, 1.0, 1.0, 0.0, 0.0, 1.0, 0.0, 1.0, 1.0, 0.0, 0.0, 1.0, 0.0, 1.0, 1.0, 0.0, 0.0, 1.0, 0.0, 1.0, 1.0, 0.0, 1.0, 0.0, 0.0, 1.0, 0.0, 1.0, 1.0, 0.0, 1.0, 0.0, 0.0, 1.0, 0.0, 1.0, 1.0, 0.0, 1.0, 0.0, 0.0, 1.0, 0.0, 1.0, 1.0, 0.0, 1.0, 0.0, 0.0, 1.0, 0.0, 1.0, 1.0, 0.0, 1.0, 0.0, 0.0, 1.0, 0.0, 1.0, 1.0, 0.0, 1.0, 0.0, 0.0, 1.0, 0.0, 1.0, 1.0, 0.0, 0.0, 1.0, 0.0, 1.0, 1.0, 0.0, 0.0, 1.0, 0.0, 1.0, 1.0, 0.0, 0.0, 1.0, 0.0, 1.0, 1.0, 0.0, 0.0, 1.0, 0.0, 1.0, 1.0, 0.0, 0.0, 1.0, 0.0, 1.0, 1.0, 0.0, 0.0, 1.0, 0.0, 1.0, 1.0, 0.0, 1.0, 0.0, 0.0, 1.0, 0.0, 1.0, 1.0, 0.0, 1.0, 0.0, 0.0, 1.0, 0.0, 1.0, 1.0, 0.0, 1.0, 0.0, 0.0, 1.0, 0.0, 1.0, 1.0, 0.0, 1.0, 0.0, 0.0, 1.0, 0.0, 1.0, 1.0, 0.0, 1.0, 0.0, 0.0, 1.0, 0.0, 1.0, 1.0, 0.0, 1.0, 0.0, 0.0, 1.0, 0.0, 1.0, 1.0, 0.0, 1.0, 0.0, 0.0, 1.0, 0.0, 1.0, 1.0, 0.0, 1.0, 0.0, 0.0, 1.0, 0.0, 1.0, 1.0, 0.0, 1.0, 0.0, 0.0, 1.0, 0.0, 1.0, 1.0, 0.0, 1.0, 0.0, 0.0, 1.0, 0.0, 1.0, 1.0, 0.0, 1.0, 0.0, 0.0, 1.0, 0.0, 1.0, 1.0, 0.0, 1.0, 0.0, 0.0, 1.0, 0.0, 1.0, 1.0, 0.0, 0.0, 1.0, 0.0, 1.0, 1.0, 0.0, 0.0, 1.0, 0.0, 1.0, 1.0, 0.0, 0.0, 1.0, 0.0, 1.0, 1.0, 0.0, 0.0, 1.0, 0.0, 1.0, 1.0, 0.0, 0.0, 1.0, 0.0, 1.0, 1.0, 0.0, 0.0, 1.0, 0.0, 1.0, 1.0, 0.0, 1.0, 0.0, 0.0, 1.0, 0.0, 1.0, 1.0, 0.0, 1.0, 0.0, 0.0, 1.0, 0.0, 1.0, 1.0, 0.0, 1.0, 0.0, 0.0, 1.0, 0.0, 1.0, 1.0, 0.0, 1.0, 0.0, 0.0, 1.0, 0.0, 1.0, 1.0, 0.0, 1.0, 0.0, 0.0, 1.0, 0.0, 1.0, 1.0, 0.0, 1.0, 0.0, 0.0, 1.0, 0.0, 1.0, 1.0, 0.0, 0.0, 1.0, 0.0, 1.0, 1.0, 0.0, 0.0, 1.0, 0.0, 1.0, 1.0, 0.0, 0.0, 1.0, 0.0, 1.0, 1.0, 0.0, 0.0, 1.0, 0.0, 1.0, 1.0, 0.0, 0.0, 1.0, 0.0, 1.0, 1.0, 0.0, 0.0, 1.0, 0.0, 1.0, 1.0, 0.0, 0.0, 1.0, 0.0, 1.0, 1.0, 0.0, 0.0, 1.0, 0.0, 1.0, 1.0, 0.0, 0.0, 1.0, 0.0, 1.0, 1.0, 0.0, 0.0, 1.0, 0.0, 1.0, 1.0, 0.0, 0.0, 1.0, 0.0, 1.0, 1.0, 0.0, 0.0, 1.0, 0.0, 1.0, 1.0, 0.0, 1.0, 0.0, 0.0, 1.0, 0.0, 1.0, 1.0, 0.0, 1.0, 0.0, 0.0, 1.0, 0.0, 1.0, 1.0, 0.0, 1.0, 0.0, 0.0, 1.0, 0.0, 1.0, 1.0, 0.0, 1.0, 0.0, 0.0, 1.0, 0.0, 1.0, 1.0, 0.0, 1.0, 0.0, 0.0, 1.0, 0.0, 1.0, 1.0, 0.0, 1.0, 0.0, 0.0, 1.0, 0.0, 1.0, 1.0, 0.0, 0.0, 1.0, 0.0, 1.0, 1.0, 0.0, 0.0, 1.0, 0.0, 1.0, 1.0, 0.0, 0.0, 1.0, 0.0, 1.0, 1.0, 0.0, 0.0, 1.0, 0.0, 1.0, 1.0, 0.0, 0.0, 1.0, 0.0, 1.0, 1.0, 0.0, 0.0, 1.0, 0.0, 1.0, 1.0, 0.0, 1.0, 0.0, 0.0, 1.0, 0.0, 1.0, 1.0, 0.0, 1.0, 0.0, 0.0, 1.0, 0.0, 1.0, 1.0, 0.0, 1.0, 0.0, 0.0, 1.0, 0.0, 1.0, 1.0, 0.0, 1.0, 0.0, 0.0, 1.0, 0.0, 1.0, 1.0, 0.0, 1.0, 0.0, 0.0, 1.0, 0.0, 1.0, 1.0, 0.0, 1.0, 0.0, 0.0, 1.0, 0.0, 1.0, 1.0, 0.0, 1.0, 0.0, 0.0, 1.0, 0.0, 1.0, 1.0, 0.0, 1.0, 0.0, 0.0, 1.0, 0.0, 1.0, 1.0, 0.0, 1.0, 0.0, 0.0, 1.0, 0.0, 1.0, 1.0, 0.0, 1.0, 0.0, 0.0, 1.0, 0.0, 1.0, 1.0, 0.0, 1.0, 0.0, 0.0, 1.0, 0.0, 1.0, 1.0, 0.0, 1.0, 0.0, 0.0, 1.0, 0.0, 1.0, 1.0, 0.0, 0.0, 1.0, 0.0, 1.0, 1.0, 0.0, 0.0, 1.0, 0.0, 1.0, 1.0, 0.0, 0.0, 1.0, 0.0, 1.0, 1.0, 0.0, 0.0, 1.0, 0.0, 1.0, 1.0, 0.0, 0.0, 1.0, 0.0, 1.0, 1.0, 0.0, 0.0, 1.0, 0.0, 1.0, 1.0, 0.0, 1.0, 0.0, 0.0, 1.0, 0.0, 1.0, 1.0, 0.0, 1.0, 0.0, 0.0, 1.0, 0.0, 1.0, 1.0, 0.0, 1.0, 0.0, 0.0, 1.0, 0.0, 1.0, 1.0, 0.0, 1.0, 0.0, 0.0, 1.0, 0.0, 1.0, 1.0, 0.0, 1.0, 0.0, 0.0, 1.0, 0.0, 1.0, 1.0, 0.0, 1.0, 0.0, 0.0, 1.0, 0.0, 1.0, 1.0, 0.0, 0.0, 1.0, 0.0, 1.0, 1.0, 0.0, 0.0, 1.0, 0.0, 1.0, 1.0, 0.0, 0.0, 1.0, 0.0, 1.0, 1.0, 0.0, 0.0, 1.0, 0.0, 1.0, 1.0, 0.0, 0.0, 1.0, 0.0, 1.0, 1.0])
_ca = me_mesh.color_attributes.new('Col', 'BYTE_COLOR', 'CORNER')
_ca.data.foreach_set('color', [0.0, 0.0, 0.0, 0.0, 0.0, 0.0, 0.0, 0.0, 0.0, 0.0, 0.0, 0.0, 0.0, 0.0, 0.0, 0.0, 0.0, 0.0, 0.0, 0.0, 0.0, 0.0, 0.0, 0.0, 0.0, 0.0, 0.0, 0.0, 0.0, 0.0, 0.0, 0.0, 0.0, 0.0, 0.0, 0.0, 0.0, 0.0, 0.0, 0.0, 0.0, 0.0, 0.0, 0.0, 0.0, 0.0, 0.0, 0.0, 0.0, 0.0, 0.0, 0.0, 0.0, 0.0, 0.0, 0.0, 0.003677, 0.003677, 0.003677, 0.0, 0.003677, 0.003677, 0.003677, 0.0, 0.0, 0.0, 0.0, 0.0, 0.0, 0.0, 0.0, 0.0, 0.0, 0.0, 0.0, 1.0, 0.02519, 0.02519, 0.02519, 1.0, 0.0009106, 0.0009106, 0.0009106, 1.0, 0.0, 0.0, 0.0, 1.0, 0.0, 0.0, 0.0, 1.0, 0.0009106, 0.0009106, 0.0009106, 1.0, 0.0, 0.0, 0.0, 1.0, 0.0, 0.0, 0.0, 1.0, 0.0, 0.0, 0.0, 1.0, 0.0, 0.0, 0.0, 1.0, 0.0, 0.0, 0.0, 1.0, 0.0, 0.0, 0.0, 1.0, 0.0, 0.0, 0.0, 0.0, 0.0, 0.0, 0.0, 0.0, 0.0, 0.0, 0.0, 0.0, 0.0, 0.0, 0.0, 0.0, 0.0, 0.0, 0.0, 0.0, 0.0, 0.0, 0.0, 0.0, 0.02519, 0.02519, 0.02519, 0.0, 0.003677, 0.003677, 0.003677, 0.0, 0.02519, 0.02519, 0.02519, 0.0, 0.0, 0.0, 0.0, 0.0, 0.003677, 0.003677, 0.003677, 0.0, 0.02519, 0.02519, 0.02519, 0.0, 0.006049, 0.006049, 0.006049, 0.0, 0.02217, 0.02217, 0.02217, 0.0, 0.02122, 0.02122, 0.02122, 0.0, 0.006049, 0.006049, 0.006049, 1.0, 0.0009106, 0.0009106, 0.0009106, 1.0, 0.02217, 0.02217, 0.02217, 1.0, 0.006049, 0.006049, 0.006049, 1.0, 0.0003035, 0.0003035, 0.0003035, 1.0, 0.0009106, 0.0009106, 0.0009106, 1.0, 0.006049, 0.006049, 0.006049, 1.0, 0.0, 0.0, 0.0, 1.0, 0.0003035, 0.0003035, 0.0003035, 1.0, 0.006049, 0.006049, 0.006049, 0.0, 0.0, 0.0, 0.0, 0.0, 0.0, 0.0, 0.0, 0.0, 0.006049, 0.006049, 0.006049, 0.0, 0.02122, 0.02122, 0.02122, 0.0, 0.0, 0.0, 0.0, 0.0, 0.02519, 0.02519, 0.02519, 0.0, 0.02519, 0.02519, 0.02519, 0.0, 0.02122, 0.02122, 0.02122, 0.0, 0.02217, 0.02217, 0.02217, 0.0, 0.02519, 0.02519, 0.02519, 0.0, 0.02217, 0.02217, 0.02217, 0.0, 0.0009106, 0.0009106, 0.0009106, 0.0, 0.0009106, 0.0009106, 0.0009106, 0.0, 0.0009106, 0.0009106, 0.0009106, 1.0, 0.0009106, 0.0009106, 0.0009106, 1.0, 0.0003035, 0.0003035, 0.0003035, 1.0, 0.0, 0.0, 0.0, 1.0, 0.0, 0.0, 0.0, 0.0, 0.0003035, 0.0003035, 0.0003035, 0.0, 0.0, 0.0, 0.0, 0.0, 0.0, 0.0, 0.0, 0.0, 0.0, 0.0, 0.0, 0.0, 0.0, 0.0, 0.0, 0.0, 0.0, 0.0, 0.0, 0.0, 0.0, 0.0, 0.0, 0.0, 0.0, 0.0, 0.0, 0.0, 0.0, 0.0, 0.0, 0.0, 0.02122, 0.02122, 0.02122, 0.0, 0.02519, 0.02519, 0.02519, 0.0, 0.0, 0.0, 0.0, 0.0, 0.0, 0.0, 0.0, 0.0, 0.01938, 0.01938, 0.01938, 0.0, 0.02217, 0.02217, 0.02217, 0.0, 0.0, 0.0, 0.0, 0.0, 0.0, 0.0, 0.0, 0.0, 0.0, 0.0, 0.0, 0.0, 0.0, 0.0, 0.0, 0.0, 0.001518, 0.001518, 0.001518, 0.0, 0.001821, 0.001821, 0.001821, 0.0, 0.0, 0.0, 0.0, 0.0, 0.0, 0.0, 0.0, 0.0, 0.003347, 0.003347, 0.003347, 1.0, 0.004025, 0.004025, 0.004025, 1.0, 0.001821, 0.001821, 0.001821, 1.0, 0.001518, 0.001518, 0.001518, 1.0, 0.03689, 0.03689, 0.03689, 0.0, 0.03434, 0.03434, 0.03434, 0.0, 0.004025, 0.004025, 0.004025, 0.0, 0.003347, 0.003347, 0.003347, 0.0, 0.03689, 0.03689, 0.03689, 0.0, 0.02217, 0.02217, 0.02217, 0.0, 0.01938, 0.01938, 0.01938, 0.0, 0.03434, 0.03434, 0.03434, 0.0, 0.01444, 0.01444, 0.01444, 0.0, 0.01938, 0.01938, 0.01938, 0.0, 0.0, 0.0, 0.0, 0.0, 0.01444, 0.01444, 0.01444, 0.0, 0.0, 0.0, 0.0, 0.0, 0.0, 0.0, 0.0, 0.0, 0.01444, 0.01444, 0.01444, 1.0, 0.0, 0.0, 0.0, 1.0, 0.001821, 0.001821, 0.001821, 1.0, 0.01444, 0.01444, 0.01444, 1.0, 0.001821, 0.001821, 0.001821, 1.0, 0.004025, 0.004025, 0.004025, 1.0, 0.01444, 0.01444, 0.01444, 1.0, 0.004025, 0.004025, 0.004025, 1.0, 0.03434, 0.03434, 0.03434, 1.0, 0.01444, 0.01444, 0.01444, 0.0, 0.03434, 0.03434, 0.03434, 0.0, 0.01938, 0.01938, 0.01938, 0.0, 0.03689, 0.03689, 0.03689, 0.0, 0.0, 0.0, 0.0, 0.0, 0.003677, 0.003677, 0.003677, 0.0, 0.02217, 0.02217, 0.02217, 0.0, 0.0, 0.0, 0.0, 0.0, 0.0, 0.0, 0.0, 0.0, 0.02217, 0.02217, 0.02217, 0.0, 0.003677, 0.003677, 0.003677, 0.0, 0.0, 0.0, 0.0, 0.0, 0.0, 0.0, 0.0, 0.0, 0.0, 0.0, 0.0, 0.0, 0.0, 0.0, 0.0, 0.0, 0.0, 0.0, 0.0, 1.0, 0.001518, 0.001518, 0.001518, 1.0, 0.0, 0.0, 0.0, 1.0, 0.0, 0.0, 0.0, 1.0, 0.0, 0.0, 0.0, 1.0, 0.003347, 0.003347, 0.003347, 1.0, 0.001518, 0.001518, 0.001518, 1.0, 0.0, 0.0, 0.0, 1.0, 0.0, 0.0, 0.0, 1.0, 0.03689, 0.03689, 0.03689, 1.0, 0.003347, 0.003347, 0.003347, 1.0, 0.0, 0.0, 0.0, 1.0, 0.003677, 0.003677, 0.003677, 0.0, 0.0, 0.0, 0.0, 0.0, 0.0, 0.0, 0.0, 0.0, 0.0, 0.0, 0.0, 0.0, 0.0, 0.0, 0.0, 0.0, 0.003677, 0.003677, 0.003677, 0.0, 0.0, 0.0, 0.0, 0.0, 0.0, 0.0, 0.0, 0.0, 0.0, 0.0, 0.0, 0.0, 0.0, 0.0, 0.0, 0.0, 0.0, 0.0, 0.0, 0.0, 0.0, 0.0, 0.0, 0.0, 0.0, 0.0, 0.0, 0.0, 0.0, 0.0, 0.0, 0.0, 0.0, 0.0, 0.0, 0.0, 0.0, 0.0, 0.0, 0.0, 0.0, 0.0, 0.0, 0.0, 0.0, 0.0, 0.0, 0.0, 0.0, 0.0, 0.0, 0.0, 0.0, 0.0, 0.0, 0.0, 0.0, 0.0, 0.0, 0.0, 0.0, 0.0, 0.0, 0.0, 0.0, 0.0, 0.0, 0.0, 0.0, 0.0, 0.0, 0.0, 0.0, 0.0, 0.0, 0.0, 0.0, 0.0, 0.0, 0.0, 0.0, 0.0, 0.0, 0.0, 0.0, 0.0, 0.0, 0.0, 0.0, 0.0, 0.0, 0.0, 0.0, 0.0, 0.0, 0.0, 0.0, 0.0, 0.0, 0.0, 0.0, 0.0, 0.0, 0.0, 0.003677, 0.003677, 0.003677, 0.0, 0.003677, 0.003677, 0.003677, 0.0, 0.0, 0.0, 0.0, 0.0, 0.0, 0.0, 0.0, 0.0, 0.0, 0.0, 0.0, 1.0, 0.02624, 0.02624, 0.02624, 1.0, 0.001214, 0.001214, 0.001214, 1.0, 0.0, 0.0, 0.0, 1.0, 0.0, 0.0, 0.0, 1.0, 0.001214, 0.001214, 0.001214, 1.0, 0.0, 0.0, 0.0, 1.0, 0.0, 0.0, 0.0, 1.0, 0.0, 0.0, 0.0, 1.0, 0.0, 0.0, 0.0, 1.0, 0.0, 0.0, 0.0, 1.0, 0.0, 0.0, 0.0, 1.0, 0.0, 0.0, 0.0, 0.0, 0.0, 0.0, 0.0, 0.0, 0.0, 0.0, 0.0, 0.0, 0.0, 0.0, 0.0, 0.0, 0.0, 0.0, 0.0, 0.0, 0.0, 0.0, 0.0, 0.0, 0.02029, 0.02029, 0.02029, 0.0, 0.003677, 0.003677, 0.003677, 0.0, 0.02624, 0.02624, 0.02624, 0.0, 0.0, 0.0, 0.0, 0.0, 0.003677, 0.003677, 0.003677, 0.0, 0.02029, 0.02029, 0.02029, 0.0, 0.0137, 0.0137, 0.0137, 0.0, 0.02519, 0.02519, 0.02519, 0.0, 0.01764, 0.01764, 0.01764, 0.0, 0.0137, 0.0137, 0.0137, 1.0, 0.001214, 0.001214, 0.001214, 1.0, 0.02519, 0.02519, 0.02519, 1.0, 0.0137, 0.0137, 0.0137, 1.0, 0.0, 0.0, 0.0, 1.0, 0.001214, 0.001214, 0.001214, 1.0, 0.0137, 0.0137, 0.0137, 1.0, 0.0, 0.0, 0.0, 1.0, 0.0, 0.0, 0.0, 1.0, 0.0137, 0.0137, 0.0137, 0.0, 0.0, 0.0, 0.0, 0.0, 0.0, 0.0, 0.0, 0.0, 0.0137, 0.0137, 0.0137, 0.0, 0.01764, 0.01764, 0.01764, 0.0, 0.0, 0.0, 0.0, 0.0, 0.02624, 0.02624, 0.02624, 0.0, 0.02029, 0.02029, 0.02029, 0.0, 0.01764, 0.01764, 0.01764, 0.0, 0.02519, 0.02519, 0.02519, 0.0, 0.02624, 0.02624, 0.02624, 0.0, 0.02519, 0.02519, 0.02519, 0.0, 0.001214, 0.001214, 0.001214, 0.0, 0.001214, 0.001214, 0.001214, 0.0, 0.001214, 0.001214, 0.001214, 1.0, 0.001214, 0.001214, 0.001214, 1.0, 0.0, 0.0, 0.0, 1.0, 0.0, 0.0, 0.0, 1.0, 0.0, 0.0, 0.0, 0.0, 0.0, 0.0, 0.0, 0.0, 0.0, 0.0, 0.0, 0.0, 0.0, 0.0, 0.0, 0.0, 0.0, 0.0, 0.0, 0.0, 0.0, 0.0, 0.0, 0.0, 0.0, 0.0, 0.0, 0.0, 0.0, 0.0, 0.0, 0.0, 0.0, 0.0, 0.0, 0.0, 0.0, 0.0, 0.0, 0.0, 0.01764, 0.01764, 0.01764, 0.0, 0.02029, 0.02029, 0.02029, 0.0, 0.0, 0.0, 0.0, 0.0, 0.0, 0.0, 0.0, 0.0, 0.016, 0.016, 0.016, 0.0, 0.0185, 0.0185, 0.0185, 0.0, 0.0, 0.0, 0.0, 0.0, 0.0, 0.0, 0.0, 0.0, 0.0, 0.0, 0.0, 0.0, 0.0, 0.0, 0.0, 0.0, 0.0, 0.0, 0.0, 0.0, 0.0, 0.0, 0.0, 0.0, 0.0, 0.0, 0.0, 0.0, 0.0, 0.0, 0.0, 0.0, 0.0, 0.0, 0.0, 1.0, 0.0, 0.0, 0.0, 1.0, 0.0, 0.0, 0.0, 1.0, 0.0, 0.0, 0.0, 1.0, 0.01444, 0.01444, 0.01444, 0.0, 0.01681, 0.01681, 0.01681, 0.0, 0.0, 0.0, 0.0, 0.0, 0.0, 0.0, 0.0, 0.0, 0.01444, 0.01444, 0.01444, 0.0, 0.0185, 0.0185, 0.0185, 0.0, 0.016, 0.016, 0.016, 0.0, 0.01681, 0.01681, 0.01681, 0.0, 0.01444, 0.01444, 0.01444, 0.0, 0.016, 0.016, 0.016, 0.0, 0.0, 0.0, 0.0, 0.0, 0.01444, 0.01444, 0.01444, 0.0, 0.0, 0.0, 0.0, 0.0, 0.0, 0.0, 0.0, 0.0, 0.01444, 0.01444, 0.01444, 1.0, 0.0, 0.0, 0.0, 1.0, 0.0, 0.0, 0.0, 1.0, 0.01444, 0.01444, 0.01444, 1.0, 0.0, 0.0, 0.0, 1.0, 0.0, 0.0, 0.0, 1.0, 0.01444, 0.01444, 0.01444, 1.0, 0.0, 0.0, 0.0, 1.0, 0.01681, 0.01681, 0.01681, 1.0, 0.01444, 0.01444, 0.01444, 0.0, 0.01681, 0.01681, 0.01681, 0.0, 0.016, 0.016, 0.016, 0.0, 0.01444, 0.01444, 0.01444, 0.0, 0.004025, 0.004025, 0.004025, 0.0, 0.003677, 0.003677, 0.003677, 0.0, 0.0185, 0.0185, 0.0185, 0.0, 0.0, 0.0, 0.0, 0.0, 0.0, 0.0, 0.0, 0.0, 0.0185, 0.0185, 0.0185, 0.0, 0.003677, 0.003677, 0.003677, 0.0, 0.0, 0.0, 0.0, 0.0, 0.0, 0.0, 0.0, 0.0, 0.0, 0.0, 0.0, 0.0, 0.0, 0.0, 0.0, 0.0, 0.0, 0.0, 0.0, 1.0, 0.0, 0.0, 0.0, 1.0, 0.0, 0.0, 0.0, 1.0, 0.0, 0.0, 0.0, 1.0, 0.003347, 0.003347, 0.003347, 1.0, 0.0, 0.0, 0.0, 1.0, 0.0, 0.0, 0.0, 1.0, 0.0, 0.0, 0.0, 1.0, 0.004025, 0.004025, 0.004025, 1.0, 0.01444, 0.01444, 0.01444, 1.0, 0.0, 0.0, 0.0, 1.0, 0.003347, 0.003347, 0.003347, 1.0, 0.003677, 0.003677, 0.003677, 0.0, 0.004025, 0.004025, 0.004025, 0.0, 0.0, 0.0, 0.0, 0.0, 0.0, 0.0, 0.0, 0.0, 0.0, 0.0, 0.0, 0.0, 0.003677, 0.003677, 0.003677, 0.0, 0.0, 0.0, 0.0, 0.0, 0.0, 0.0, 0.0, 0.0, 0.0, 0.0, 0.0, 0.0, 0.0, 0.0, 0.0, 0.0, 0.0, 0.0, 0.0, 0.0, 0.0, 0.0, 0.0, 0.0, 0.0, 0.0, 0.0, 0.0, 0.003347, 0.003347, 0.003347, 0.0, 0.0, 0.0, 0.0, 0.0, 0.0, 0.0, 0.0, 0.0, 0.004025, 0.004025, 0.004025, 0.0, 0.003347, 0.003347, 0.003347, 0.0, 0.0, 0.0, 0.0, 0.0, 0.009721, 0.009721, 0.009721, 0.0, 0.006995, 0.006995, 0.006995, 0.0, 0.0, 0.0, 0.0, 0.0, 0.006995, 0.006995, 0.006995, 0.0, 0.0009106, 0.0009106, 0.0009106, 0.0, 0.0, 0.0, 0.0, 0.0, 0.0009106, 0.0009106, 0.0009106, 0.0, 0.0, 0.0, 0.0, 0.0, 0.0, 0.0, 0.0, 0.0, 0.0, 0.0, 0.0, 0.0, 0.0, 0.0, 0.0, 0.0, 0.0, 0.0, 0.0, 0.0, 0.0, 0.0, 0.0, 0.0, 0.003677, 0.003677, 0.003677, 0.0, 0.003677, 0.003677, 0.003677, 0.0, 0.009721, 0.009721, 0.009721, 0.0, 0.0, 0.0, 0.0, 0.0, 0.009721, 0.009721, 0.009721, 1.0, 0.02217, 0.02217, 0.02217, 1.0, 0.002125, 0.002125, 0.002125, 1.0, 0.006995, 0.006995, 0.006995, 1.0, 0.006995, 0.006995, 0.006995, 1.0, 0.002125, 0.002125, 0.002125, 1.0, 0.001821, 0.001821, 0.001821, 1.0, 0.0009106, 0.0009106, 0.0009106, 1.0, 0.0009106, 0.0009106, 0.0009106, 1.0, 0.001821, 0.001821, 0.001821, 1.0, 0.0, 0.0, 0.0, 1.0, 0.0, 0.0, 0.0, 1.0, 0.0, 0.0, 0.0, 0.0, 0.0, 0.0, 0.0, 0.0, 0.0, 0.0, 0.0, 0.0, 0.0, 0.0, 0.0, 0.0, 0.0, 0.0, 0.0, 0.0, 0.0, 0.0, 0.0, 0.0, 0.016, 0.016, 0.016, 0.0, 0.003677, 0.003677, 0.003677, 0.0, 0.02217, 0.02217, 0.02217, 0.0, 0.009721, 0.009721, 0.009721, 0.0, 0.003677, 0.003677, 0.003677, 0.0, 0.016, 0.016, 0.016, 0.0, 0.01298, 0.01298, 0.01298, 0.0, 0.01764, 0.01764, 0.01764, 0.0, 0.01444, 0.01444, 0.01444, 0.0, 0.01298, 0.01298, 0.01298, 1.0, 0.0009106, 0.0009106, 0.0009106, 1.0, 0.01764, 0.01764, 0.01764, 1.0, 0.01298, 0.01298, 0.01298, 1.0, 0.002125, 0.002125, 0.002125, 1.0, 0.0009106, 0.0009106, 0.0009106, 1.0, 0.01298, 0.01298, 0.01298, 1.0, 0.0, 0.0, 0.0, 1.0, 0.002125, 0.002125, 0.002125, 1.0, 0.01298, 0.01298, 0.01298, 0.0, 0.0, 0.0, 0.0, 0.0, 0.0, 0.0, 0.0, 0.0, 0.01298, 0.01298, 0.01298, 0.0, 0.01444, 0.01444, 0.01444, 0.0, 0.0, 0.0, 0.0, 0.0, 0.02217, 0.02217, 0.02217, 0.0, 0.016, 0.016, 0.016, 0.0, 0.01444, 0.01444, 0.01444, 0.0, 0.01764, 0.01764, 0.01764, 0.0, 0.02217, 0.02217, 0.02217, 0.0, 0.01764, 0.01764, 0.01764, 0.0, 0.0009106, 0.0009106, 0.0009106, 0.0, 0.002125, 0.002125, 0.002125, 0.0, 0.002125, 0.002125, 0.002125, 1.0, 0.0009106, 0.0009106, 0.0009106, 1.0, 0.002125, 0.002125, 0.002125, 1.0, 0.001821, 0.001821, 0.001821, 1.0, 0.001821, 0.001821, 0.001821, 0.0, 0.002125, 0.002125, 0.002125, 0.0, 0.0, 0.0, 0.0, 0.0, 0.0, 0.0, 0.0, 0.0, 0.0, 0.0, 0.0, 0.0, 0.0, 0.0, 0.0, 0.0, 0.0, 0.0, 0.0, 0.0, 0.0, 0.0, 0.0, 0.0, 0.0, 0.0, 0.0, 0.0, 0.0, 0.0, 0.0, 0.0, 0.01444, 0.01444, 0.01444, 0.0, 0.016, 0.016, 0.016, 0.0, 0.006512, 0.006512, 0.006512, 1.0, 0.0003035, 0.0003035, 0.0003035, 1.0, 0.0, 0.0, 0.0, 1.0, 0.004025, 0.004025, 0.004025, 1.0, 0.003347, 0.003347, 0.003347, 0.0, 0.0003035, 0.0003035, 0.0003035, 0.0, 0.003677, 0.003677, 0.003677, 0.0, 0.007499, 0.007499, 0.007499, 0.0, 0.02122, 0.02122, 0.02122, 1.0, 0.009134, 0.009134, 0.009134, 1.0, 0.006995, 0.006995, 0.006995, 1.0, 0.01764, 0.01764, 0.01764, 1.0, 0.004025, 0.004025, 0.004025, 0.0, 0.003677, 0.003677, 0.003677, 0.0, 0.01161, 0.01161, 0.01161, 0.0, 0.005182, 0.005182, 0.005182, 0.0, 0.004025, 0.004025, 0.004025, 0.0, 0.005182, 0.005182, 0.005182, 0.0, 0.02624, 0.02624, 0.02624, 0.0, 0.03434, 0.03434, 0.03434, 0.0, 0.01444, 0.01444, 0.01444, 1.0, 0.01161, 0.01161, 0.01161, 1.0, 0.003677, 0.003677, 0.003677, 1.0, 0.01681, 0.01681, 0.01681, 1.0, 0.02624, 0.02624, 0.02624, 1.0, 0.01444, 0.01444, 0.01444, 1.0, 0.01681, 0.01681, 0.01681, 1.0, 0.03434, 0.03434, 0.03434, 1.0, 0.03434, 0.03434, 0.03434, 0.0, 0.01681, 0.01681, 0.01681, 0.0, 0.003677, 0.003677, 0.003677, 0.0, 0.004025, 0.004025, 0.004025, 0.0, 0.005182, 0.005182, 0.005182, 1.0, 0.01161, 0.01161, 0.01161, 1.0, 0.01444, 0.01444, 0.01444, 1.0, 0.02624, 0.02624, 0.02624, 1.0, 0.005182, 0.005182, 0.005182, 1.0, 0.002125, 0.002125, 0.002125, 1.0, 0.009134, 0.009134, 0.009134, 1.0, 0.02122, 0.02122, 0.02122, 1.0, 0.01764, 0.01764, 0.01764, 0.0, 0.006995, 0.006995, 0.006995, 0.0, 0.0, 0.0, 0.0, 0.0, 0.001821, 0.001821, 0.001821, 0.0, 0.02122, 0.02122, 0.02122, 1.0, 0.009134, 0.009134, 0.009134, 1.0, 0.006995, 0.006995, 0.006995, 1.0, 0.01764, 0.01764, 0.01764, 1.0, 0.009134, 0.009134, 0.009134, 1.0, 0.002125, 0.002125, 0.002125, 1.0, 0.0, 0.0, 0.0, 1.0, 0.006995, 0.006995, 0.006995, 1.0, 0.001821, 0.001821, 0.001821, 0.0, 0.005182, 0.005182, 0.005182, 0.0, 0.02122, 0.02122, 0.02122, 0.0, 0.01764, 0.01764, 0.01764, 0.0, 0.003347, 0.003347, 0.003347, 0.0, 0.007499, 0.007499, 0.007499, 0.0, 0.02122, 0.02122, 0.02122, 0.0, 0.01033, 0.01033, 0.01033, 0.0, 0.002428, 0.002428, 0.002428, 1.0, 0.003677, 0.003677, 0.003677, 1.0, 0.0003035, 0.0003035, 0.0003035, 1.0, 0.0006071, 0.0006071, 0.0006071, 1.0, 0.02122, 0.02122, 0.02122, 1.0, 0.002428, 0.002428, 0.002428, 1.0, 0.0006071, 0.0006071, 0.0006071, 1.0, 0.01033, 0.01033, 0.01033, 1.0, 0.01033, 0.01033, 0.01033, 0.0, 0.0006071, 0.0006071, 0.0006071, 0.0, 0.0003035, 0.0003035, 0.0003035, 0.0, 0.003347, 0.003347, 0.003347, 0.0, 0.007499, 0.007499, 0.007499, 1.0, 0.003677, 0.003677, 0.003677, 1.0, 0.002428, 0.002428, 0.002428, 1.0, 0.02122, 0.02122, 0.02122, 1.0, 0.0137, 0.0137, 0.0137, 1.0, 0.008023, 0.008023, 0.008023, 1.0, 0.0003035, 0.0003035, 0.0003035, 1.0, 0.006512, 0.006512, 0.006512, 1.0, 0.004025, 0.004025, 0.004025, 0.0, 0.0, 0.0, 0.0, 0.0, 0.0, 0.0, 0.0, 0.0, 0.002732, 0.002732, 0.002732, 0.0, 0.006512, 0.006512, 0.006512, 1.0, 0.0003035, 0.0003035, 0.0003035, 1.0, 0.0, 0.0, 0.0, 1.0, 0.004025, 0.004025, 0.004025, 1.0, 0.0003035, 0.0003035, 0.0003035, 1.0, 0.008023, 0.008023, 0.008023, 1.0, 0.0, 0.0, 0.0, 1.0, 0.0, 0.0, 0.0, 1.0, 0.002732, 0.002732, 0.002732, 0.0, 0.0137, 0.0137, 0.0137, 0.0, 0.006512, 0.006512, 0.006512, 0.0, 0.004025, 0.004025, 0.004025, 0.0, 0.0, 0.0, 0.0, 0.0, 0.0, 0.0, 0.0, 0.0, 0.01444, 0.01444, 0.01444, 0.0, 0.016, 0.016, 0.016, 0.0, 0.0, 0.0, 0.0, 0.0, 0.0, 0.0, 0.0, 0.0, 0.0, 0.0, 0.0, 0.0, 0.0, 0.0, 0.0, 0.0, 0.001821, 0.001821, 0.001821, 0.0, 0.002125, 0.002125, 0.002125, 0.0, 0.0, 0.0, 0.0, 0.0, 0.0, 0.0, 0.0, 0.0, 0.002125, 0.002125, 0.002125, 1.0, 0.0009106, 0.0009106, 0.0009106, 1.0, 0.002125, 0.002125, 0.002125, 1.0, 0.001821, 0.001821, 0.001821, 1.0, 0.02217, 0.02217, 0.02217, 0.0, 0.01764, 0.01764, 0.01764, 0.0, 0.0009106, 0.0009106, 0.0009106, 0.0, 0.002125, 0.002125, 0.002125, 0.0, 0.02217, 0.02217, 0.02217, 0.0, 0.016, 0.016, 0.016, 0.0, 0.01444, 0.01444, 0.01444, 0.0, 0.01764, 0.01764, 0.01764, 0.0, 0.01298, 0.01298, 0.01298, 0.0, 0.01444, 0.01444, 0.01444, 0.0, 0.0, 0.0, 0.0, 0.0, 0.01298, 0.01298, 0.01298, 0.0, 0.0, 0.0, 0.0, 0.0, 0.0, 0.0, 0.0, 0.0, 0.01298, 0.01298, 0.01298, 1.0, 0.0, 0.0, 0.0, 1.0, 0.002125, 0.002125, 0.002125, 1.0, 0.01298, 0.01298, 0.01298, 1.0, 0.002125, 0.002125, 0.002125, 1.0, 0.0009106, 0.0009106, 0.0009106, 1.0, 0.01298, 0.01298, 0.01298, 1.0, 0.0009106, 0.0009106, 0.0009106, 1.0, 0.01764, 0.01764, 0.01764, 1.0, 0.01298, 0.01298, 0.01298, 0.0, 0.01764, 0.01764, 0.01764, 0.0, 0.01444, 0.01444, 0.01444, 0.0, 0.02217, 0.02217, 0.02217, 0.0, 0.009721, 0.009721, 0.009721, 0.0, 0.003677, 0.003677, 0.003677, 0.0, 0.016, 0.016, 0.016, 0.0, 0.0, 0.0, 0.0, 0.0, 0.0, 0.0, 0.0, 0.0, 0.016, 0.016, 0.016, 0.0, 0.003677, 0.003677, 0.003677, 0.0, 0.0, 0.0, 0.0, 0.0, 0.0, 0.0, 0.0, 0.0, 0.0, 0.0, 0.0, 0.0, 0.0, 0.0, 0.0, 0.0, 0.0009106, 0.0009106, 0.0009106, 1.0, 0.001821, 0.001821, 0.001821, 1.0, 0.0, 0.0, 0.0, 1.0, 0.0, 0.0, 0.0, 1.0, 0.006995, 0.006995, 0.006995, 1.0, 0.002125, 0.002125, 0.002125, 1.0, 0.001821, 0.001821, 0.001821, 1.0, 0.0009106, 0.0009106, 0.0009106, 1.0, 0.009721, 0.009721, 0.009721, 1.0, 0.02217, 0.02217, 0.02217, 1.0, 0.002125, 0.002125, 0.002125, 1.0, 0.006995, 0.006995, 0.006995, 1.0, 0.003677, 0.003677, 0.003677, 0.0, 0.009721, 0.009721, 0.009721, 0.0, 0.0, 0.0, 0.0, 0.0, 0.0, 0.0, 0.0, 0.0, 0.0, 0.0, 0.0, 0.0, 0.003677, 0.003677, 0.003677, 0.0, 0.0, 0.0, 0.0, 0.0, 0.0, 0.0, 0.0, 0.0, 0.0, 0.0, 0.0, 0.0, 0.0, 0.0, 0.0, 0.0, 0.0009106, 0.0009106, 0.0009106, 0.0, 0.0, 0.0, 0.0, 0.0, 0.0, 0.0, 0.0, 0.0, 0.006995, 0.006995, 0.006995, 0.0, 0.0009106, 0.0009106, 0.0009106, 0.0, 0.0, 0.0, 0.0, 0.0, 0.009721, 0.009721, 0.009721, 0.0, 0.006995, 0.006995, 0.006995, 0.0, 0.0, 0.0, 0.0, 0.0, 0.004025, 0.004025, 0.004025, 0.0, 0.003347, 0.003347, 0.003347, 0.0, 0.0, 0.0, 0.0, 0.0, 0.003347, 0.003347, 0.003347, 0.0, 0.0, 0.0, 0.0, 0.0, 0.0, 0.0, 0.0, 0.0, 0.0, 0.0, 0.0, 0.0, 0.0, 0.0, 0.0, 0.0, 0.0, 0.0, 0.0, 0.0, 0.0, 0.0, 0.0, 0.0, 0.0, 0.0, 0.0, 0.0, 0.0, 0.0, 0.0, 0.0, 0.0, 0.0, 0.0, 0.0, 0.003677, 0.003677, 0.003677, 0.0, 0.003677, 0.003677, 0.003677, 0.0, 0.004025, 0.004025, 0.004025, 0.0, 0.0, 0.0, 0.0, 0.0, 0.004025, 0.004025, 0.004025, 1.0, 0.01444, 0.01444, 0.01444, 1.0, 0.0, 0.0, 0.0, 1.0, 0.003347, 0.003347, 0.003347, 1.0, 0.003347, 0.003347, 0.003347, 1.0, 0.0, 0.0, 0.0, 1.0, 0.0, 0.0, 0.0, 1.0, 0.0, 0.0, 0.0, 1.0, 0.0, 0.0, 0.0, 1.0, 0.0, 0.0, 0.0, 1.0, 0.0, 0.0, 0.0, 1.0, 0.0, 0.0, 0.0, 1.0, 0.0, 0.0, 0.0, 0.0, 0.0, 0.0, 0.0, 0.0, 0.0, 0.0, 0.0, 0.0, 0.0, 0.0, 0.0, 0.0, 0.0, 0.0, 0.0, 0.0, 0.0, 0.0, 0.0, 0.0, 0.0185, 0.0185, 0.0185, 0.0, 0.003677, 0.003677, 0.003677, 0.0, 0.01444, 0.01444, 0.01444, 0.0, 0.004025, 0.004025, 0.004025, 0.0, 0.003677, 0.003677, 0.003677, 0.0, 0.0185, 0.0185, 0.0185, 0.0, 0.01444, 0.01444, 0.01444, 0.0, 0.01681, 0.01681, 0.01681, 0.0, 0.016, 0.016, 0.016, 0.0, 0.01444, 0.01444, 0.01444, 1.0, 0.0, 0.0, 0.0, 1.0, 0.01681, 0.01681, 0.01681, 1.0, 0.01444, 0.01444, 0.01444, 1.0, 0.0, 0.0, 0.0, 1.0, 0.0, 0.0, 0.0, 1.0, 0.01444, 0.01444, 0.01444, 1.0, 0.0, 0.0, 0.0, 1.0, 0.0, 0.0, 0.0, 1.0, 0.01444, 0.01444, 0.01444, 0.0, 0.0, 0.0, 0.0, 0.0, 0.0, 0.0, 0.0, 0.0, 0.01444, 0.01444, 0.01444, 0.0, 0.016, 0.016, 0.016, 0.0, 0.0, 0.0, 0.0, 0.0, 0.01444, 0.01444, 0.01444, 0.0, 0.0185, 0.0185, 0.0185, 0.0, 0.016, 0.016, 0.016, 0.0, 0.01681, 0.01681, 0.01681, 0.0, 0.01444, 0.01444, 0.01444, 0.0, 0.01681, 0.01681, 0.01681, 0.0, 0.0, 0.0, 0.0, 0.0, 0.0, 0.0, 0.0, 0.0, 0.0, 0.0, 0.0, 1.0, 0.0, 0.0, 0.0, 1.0, 0.0, 0.0, 0.0, 1.0, 0.0, 0.0, 0.0, 1.0, 0.0, 0.0, 0.0, 0.0, 0.0, 0.0, 0.0, 0.0, 0.0, 0.0, 0.0, 0.0, 0.0, 0.0, 0.0, 0.0, 0.0, 0.0, 0.0, 0.0, 0.0, 0.0, 0.0, 0.0, 0.0, 0.0, 0.0, 0.0, 0.0, 0.0, 0.0, 0.0, 0.0, 0.0, 0.0, 0.0, 0.0, 0.0, 0.0, 0.0, 0.016, 0.016, 0.016, 0.0, 0.0185, 0.0185, 0.0185, 0.0, 0.0, 0.0, 0.0, 0.0, 0.0, 0.0, 0.0, 0.0, 0.01764, 0.01764, 0.01764, 0.0, 0.02029, 0.02029, 0.02029, 0.0, 0.0, 0.0, 0.0, 0.0, 0.0, 0.0, 0.0, 0.0, 0.0, 0.0, 0.0, 0.0, 0.0, 0.0, 0.0, 0.0, 0.0, 0.0, 0.0, 0.0, 0.0, 0.0, 0.0, 0.0, 0.0, 0.0, 0.0, 0.0, 0.0, 0.0, 0.0, 0.0, 0.001214, 0.001214, 0.001214, 1.0, 0.001214, 0.001214, 0.001214, 1.0, 0.0, 0.0, 0.0, 1.0, 0.0, 0.0, 0.0, 1.0, 0.02624, 0.02624, 0.02624, 0.0, 0.02519, 0.02519, 0.02519, 0.0, 0.001214, 0.001214, 0.001214, 0.0, 0.001214, 0.001214, 0.001214, 0.0, 0.02624, 0.02624, 0.02624, 0.0, 0.02029, 0.02029, 0.02029, 0.0, 0.01764, 0.01764, 0.01764, 0.0, 0.02519, 0.02519, 0.02519, 0.0, 0.0137, 0.0137, 0.0137, 0.0, 0.01764, 0.01764, 0.01764, 0.0, 0.0, 0.0, 0.0, 0.0, 0.0137, 0.0137, 0.0137, 0.0, 0.0, 0.0, 0.0, 0.0, 0.0, 0.0, 0.0, 0.0, 0.0137, 0.0137, 0.0137, 1.0, 0.0, 0.0, 0.0, 1.0, 0.0, 0.0, 0.0, 1.0, 0.0137, 0.0137, 0.0137, 1.0, 0.0, 0.0, 0.0, 1.0, 0.001214, 0.001214, 0.001214, 1.0, 0.0137, 0.0137, 0.0137, 1.0, 0.001214, 0.001214, 0.001214, 1.0, 0.02519, 0.02519, 0.02519, 1.0, 0.0137, 0.0137, 0.0137, 0.0, 0.02519, 0.02519, 0.02519, 0.0, 0.01764, 0.01764, 0.01764, 0.0, 0.02624, 0.02624, 0.02624, 0.0, 0.0, 0.0, 0.0, 0.0, 0.003677, 0.003677, 0.003677, 0.0, 0.02029, 0.02029, 0.02029, 0.0, 0.0, 0.0, 0.0, 0.0, 0.0, 0.0, 0.0, 0.0, 0.02029, 0.02029, 0.02029, 0.0, 0.003677, 0.003677, 0.003677, 0.0, 0.0, 0.0, 0.0, 0.0, 0.0, 0.0, 0.0, 0.0, 0.0, 0.0, 0.0, 0.0, 0.0, 0.0, 0.0, 0.0, 0.0, 0.0, 0.0, 1.0, 0.0, 0.0, 0.0, 1.0, 0.0, 0.0, 0.0, 1.0, 0.0, 0.0, 0.0, 1.0, 0.0, 0.0, 0.0, 1.0, 0.001214, 0.001214, 0.001214, 1.0, 0.0, 0.0, 0.0, 1.0, 0.0, 0.0, 0.0, 1.0, 0.0, 0.0, 0.0, 1.0, 0.02624, 0.02624, 0.02624, 1.0, 0.001214, 0.001214, 0.001214, 1.0, 0.0, 0.0, 0.0, 1.0, 0.003677, 0.003677, 0.003677, 0.0, 0.0, 0.0, 0.0, 0.0, 0.0, 0.0, 0.0, 0.0, 0.0, 0.0, 0.0, 0.0, 0.0, 0.0, 0.0, 0.0, 0.003677, 0.003677, 0.003677, 0.0, 0.0, 0.0, 0.0, 0.0, 0.0, 0.0, 0.0, 0.0, 0.0, 0.0, 0.0, 0.0, 0.0, 0.0, 0.0, 0.0, 0.0, 0.0, 0.0, 0.0, 0.0, 0.0, 0.0, 0.0, 0.0, 0.0, 0.0, 0.0, 0.0, 0.0, 0.0, 0.0, 0.0, 0.0, 0.0, 0.0, 0.0, 0.0, 0.0, 0.0, 0.0, 0.0, 0.0, 0.0, 0.0, 0.0, 0.0, 0.0, 0.0, 0.0, 0.0, 0.0, 0.0, 0.0, 0.0, 0.0, 0.0, 0.0, 0.0, 0.0, 0.0, 0.0, 0.0, 0.0, 0.0, 0.0, 0.0, 0.0, 0.0, 0.0, 0.0, 0.0, 0.0, 0.0, 0.0, 0.0, 0.0, 0.0, 0.0, 0.0, 0.0, 0.0, 0.0, 0.0, 0.0, 0.0, 0.0, 0.0, 0.0, 0.0, 0.0, 0.0, 0.0, 0.0, 0.0, 0.0, 0.0, 0.0, 0.0, 0.0, 0.0, 0.0, 0.0, 0.0, 0.003677, 0.003677, 0.003677, 0.0, 0.003677, 0.003677, 0.003677, 0.0, 0.0, 0.0, 0.0, 0.0, 0.0, 0.0, 0.0, 0.0, 0.0, 0.0, 0.0, 1.0, 0.03689, 0.03689, 0.03689, 1.0, 0.003347, 0.003347, 0.003347, 1.0, 0.0, 0.0, 0.0, 1.0, 0.0, 0.0, 0.0, 1.0, 0.003347, 0.003347, 0.003347, 1.0, 0.001518, 0.001518, 0.001518, 1.0, 0.0, 0.0, 0.0, 1.0, 0.0, 0.0, 0.0, 1.0, 0.001518, 0.001518, 0.001518, 1.0, 0.0, 0.0, 0.0, 1.0, 0.0, 0.0, 0.0, 1.0, 0.0, 0.0, 0.0, 0.0, 0.0, 0.0, 0.0, 0.0, 0.0, 0.0, 0.0, 0.0, 0.0, 0.0, 0.0, 0.0, 0.0, 0.0, 0.0, 0.0, 0.0, 0.0, 0.0, 0.0, 0.02217, 0.02217, 0.02217, 0.0, 0.003677, 0.003677, 0.003677, 0.0, 0.03689, 0.03689, 0.03689, 0.0, 0.0, 0.0, 0.0, 0.0, 0.003677, 0.003677, 0.003677, 0.0, 0.02217, 0.02217, 0.02217, 0.0, 0.01444, 0.01444, 0.01444, 0.0, 0.03434, 0.03434, 0.03434, 0.0, 0.01938, 0.01938, 0.01938, 0.0, 0.01444, 0.01444, 0.01444, 1.0, 0.004025, 0.004025, 0.004025, 1.0, 0.03434, 0.03434, 0.03434, 1.0, 0.01444, 0.01444, 0.01444, 1.0, 0.001821, 0.001821, 0.001821, 1.0, 0.004025, 0.004025, 0.004025, 1.0, 0.01444, 0.01444, 0.01444, 1.0, 0.0, 0.0, 0.0, 1.0, 0.001821, 0.001821, 0.001821, 1.0, 0.01444, 0.01444, 0.01444, 0.0, 0.0, 0.0, 0.0, 0.0, 0.0, 0.0, 0.0, 0.0, 0.01444, 0.01444, 0.01444, 0.0, 0.01938, 0.01938, 0.01938, 0.0, 0.0, 0.0, 0.0, 0.0, 0.03689, 0.03689, 0.03689, 0.0, 0.02217, 0.02217, 0.02217, 0.0, 0.01938, 0.01938, 0.01938, 0.0, 0.03434, 0.03434, 0.03434, 0.0, 0.03689, 0.03689, 0.03689, 0.0, 0.03434, 0.03434, 0.03434, 0.0, 0.004025, 0.004025, 0.004025, 0.0, 0.003347, 0.003347, 0.003347, 0.0, 0.003347, 0.003347, 0.003347, 1.0, 0.004025, 0.004025, 0.004025, 1.0, 0.001821, 0.001821, 0.001821, 1.0, 0.001518, 0.001518, 0.001518, 1.0, 0.001518, 0.001518, 0.001518, 0.0, 0.001821, 0.001821, 0.001821, 0.0, 0.0, 0.0, 0.0, 0.0, 0.0, 0.0, 0.0, 0.0, 0.0, 0.0, 0.0, 0.0, 0.0, 0.0, 0.0, 0.0, 0.0, 0.0, 0.0, 0.0, 0.0, 0.0, 0.0, 0.0, 0.0, 0.0, 0.0, 0.0, 0.0, 0.0, 0.0, 0.0, 0.01938, 0.01938, 0.01938, 0.0, 0.02217, 0.02217, 0.02217, 0.0, 0.0, 0.0, 0.0, 0.0, 0.0, 0.0, 0.0, 0.0, 0.02122, 0.02122, 0.02122, 0.0, 0.02519, 0.02519, 0.02519, 0.0, 0.0, 0.0, 0.0, 0.0, 0.0, 0.0, 0.0, 0.0, 0.0, 0.0, 0.0, 0.0, 0.0, 0.0, 0.0, 0.0, 0.0, 0.0, 0.0, 0.0, 0.0003035, 0.0003035, 0.0003035, 0.0, 0.0, 0.0, 0.0, 0.0, 0.0, 0.0, 0.0, 0.0, 0.0009106, 0.0009106, 0.0009106, 1.0, 0.0009106, 0.0009106, 0.0009106, 1.0, 0.0003035, 0.0003035, 0.0003035, 1.0, 0.0, 0.0, 0.0, 1.0, 0.02519, 0.02519, 0.02519, 0.0, 0.02217, 0.02217, 0.02217, 0.0, 0.0009106, 0.0009106, 0.0009106, 0.0, 0.0009106, 0.0009106, 0.0009106, 0.0, 0.02519, 0.02519, 0.02519, 0.0, 0.02519, 0.02519, 0.02519, 0.0, 0.02122, 0.02122, 0.02122, 0.0, 0.02217, 0.02217, 0.02217, 0.0, 0.006049, 0.006049, 0.006049, 0.0, 0.02122, 0.02122, 0.02122, 0.0, 0.0, 0.0, 0.0, 0.0, 0.006049, 0.006049, 0.006049, 0.0, 0.0, 0.0, 0.0, 0.0, 0.0, 0.0, 0.0, 0.0, 0.006049, 0.006049, 0.006049, 1.0, 0.0, 0.0, 0.0, 1.0, 0.0003035, 0.0003035, 0.0003035, 1.0, 0.006049, 0.006049, 0.006049, 1.0, 0.0003035, 0.0003035, 0.0003035, 1.0, 0.0009106, 0.0009106, 0.0009106, 1.0, 0.006049, 0.006049, 0.006049, 1.0, 0.0009106, 0.0009106, 0.0009106, 1.0, 0.02217, 0.02217, 0.02217, 1.0, 0.006049, 0.006049, 0.006049, 0.0, 0.02217, 0.02217, 0.02217, 0.0, 0.02122, 0.02122, 0.02122, 0.0, 0.02519, 0.02519, 0.02519, 0.0, 0.0, 0.0, 0.0, 0.0, 0.003677, 0.003677, 0.003677, 0.0, 0.02519, 0.02519, 0.02519, 0.0, 0.0, 0.0, 0.0, 0.0, 0.0, 0.0, 0.0, 0.0, 0.02519, 0.02519, 0.02519, 0.0, 0.003677, 0.003677, 0.003677, 0.0, 0.0, 0.0, 0.0, 0.0, 0.0, 0.0, 0.0, 0.0, 0.0, 0.0, 0.0, 0.0, 0.0, 0.0, 0.0, 0.0, 0.0, 0.0, 0.0, 1.0, 0.0, 0.0, 0.0, 1.0, 0.0, 0.0, 0.0, 1.0, 0.0, 0.0, 0.0, 1.0, 0.0, 0.0, 0.0, 1.0, 0.0009106, 0.0009106, 0.0009106, 1.0, 0.0, 0.0, 0.0, 1.0, 0.0, 0.0, 0.0, 1.0, 0.0, 0.0, 0.0, 1.0, 0.02519, 0.02519, 0.02519, 1.0, 0.0009106, 0.0009106, 0.0009106, 1.0, 0.0, 0.0, 0.0, 1.0, 0.003677, 0.003677, 0.003677, 0.0, 0.0, 0.0, 0.0, 0.0, 0.0, 0.0, 0.0, 0.0, 0.0, 0.0, 0.0, 0.0, 0.0, 0.0, 0.0, 0.0, 0.003677, 0.003677, 0.003677, 0.0, 0.0, 0.0, 0.0, 0.0, 0.0, 0.0, 0.0, 0.0, 0.0, 0.0, 0.0, 0.0, 0.0, 0.0, 0.0, 0.0, 0.0, 0.0, 0.0, 0.0, 0.0, 0.0, 0.0, 0.0, 0.0, 0.0, 0.0, 0.0, 0.0, 0.0, 0.0, 0.0, 0.0, 0.0, 0.0, 0.0, 0.0, 0.0, 0.0, 0.0, 0.0, 0.0, 0.0, 0.0, 0.0, 0.0, 0.0, 0.0])
me_mesh.materials.append(mat_material)
me_mesh.use_remesh_preserve_volume = False
me_mesh.use_remesh_preserve_attributes = False
me_mesh.use_mirror_vertex_groups = False
me_mesh.update()
arm_armature = bpy.data.armatures.new('Armature')  # bones are not reproduced

# ---- objects
ob_armature = bpy.data.objects.new('Armature', arm_armature)
ob_gate = bpy.data.objects.new('gate', me_mesh)
ob_lamp_001 = bpy.data.objects.new('Lamp.001', light_lamp)
ob_camera = bpy.data.objects.new('Camera', cam_camera)

# ---- transforms, parenting, visibility, modifiers, constraints
ob_armature.location = (-0.01306, -0.9884, 0.1084)
ob_armature.lock_rotations_4d = False
ob_armature.empty_display_type = 'ARROWS'
ob_armature.lineart.crease_threshold = 0.0
ob_gate.parent = ob_armature
ob_gate.matrix_parent_inverse = Matrix(((1.0, 0.0, 0.0, 0.01306), (0.0, 1.0, 0.0, 0.9884), (0.0, 0.0, 1.0, -0.1084), (0.0, 0.0, 0.0, 1.0)))
ob_gate.location = (0.0, 0.0, 0.0)
ob_gate.lock_rotations_4d = False
ob_gate.empty_display_type = 'ARROWS'
ob_gate.color = (0.0, 0.0, 0.0, 1.0)
ob_gate.lineart.crease_threshold = 0.0
_vg = ob_gate.vertex_groups.new(name='Bone')
_vg.add([0, 1, 2, 3, 4, 5, 6, 7, 8, 9, 10, 11, 12, 13, 14, 15, 16, 17, 18, 19, 20, 21, 22, 23, 24, 25, 26, 27, 28, 29, 30, 31, 32, 33, 34, 35, 36, 37, 38, 39, 40, 41, 42, 43, 44, 45, 46, 47, 48, 49, 50, 51, 52, 53, 54, 55, 56, 57, 58, 59, 60, 61, 62, 63, 64, 65, 66, 67, 68, 69, 70, 71, 72, 73, 74, 75, 76, 77, 78, 79, 80, 81, 82, 83, 84, 85, 86, 87, 88, 89, 90, 91, 92, 93, 94, 95, 96, 97, 98, 99, 100, 101, 102, 103, 104, 105, 106, 107, 108, 109, 110, 111, 112, 113, 114, 115, 116, 117, 118, 119, 120, 121, 122, 123, 124, 125, 126, 127, 128, 129, 130, 131, 132, 133, 134, 135, 136, 137, 138, 139, 140, 141, 142, 143, 144, 145, 146, 147, 148, 149, 150, 151, 152, 153, 154, 155, 156, 157, 158, 159, 160, 161, 162, 163, 164, 165, 166, 167, 168, 169, 170, 171, 172, 173, 174, 175, 176, 177, 178, 179, 180, 181, 182, 183, 184, 185, 186, 187, 188, 189, 190, 191, 192, 193, 194, 195, 196, 197, 198, 199, 200, 201, 202, 203, 204, 205, 206, 207, 208, 209, 210, 211, 212, 213, 214, 215, 216, 217, 218, 219, 220, 221, 222, 223, 224, 225, 226, 227, 228, 229, 230, 231], 1.0, 'REPLACE')
_m = ob_gate.modifiers.new('Armature', 'ARMATURE')
_m.object = ob_armature
_m.use_bone_envelopes = True
ob_lamp_001.location = (-0.08441, -15.63, 15.08)
ob_lamp_001.rotation_euler = (1.184, -0.2303, 0.09106)
ob_lamp_001.scale = (0.729, 0.729, 0.729)
ob_lamp_001.lock_rotations_4d = False
ob_lamp_001.empty_display_type = 'ARROWS'
ob_lamp_001.lineart.crease_threshold = 0.0
ob_camera.location = (16.61, -14.69, 12.12)
ob_camera.rotation_euler = (1.204, 0.01082, 0.8149)
ob_camera.lock_rotations_4d = False
ob_camera.empty_display_type = 'ARROWS'
ob_camera.color = (0.0, 0.0, 0.0, 0.0)
ob_camera.display_type = 'WIRE'
ob_camera.lineart.crease_threshold = 0.0

# ---- collection membership
col_collection_1.objects.link(ob_armature)
col_collection_1.objects.link(ob_gate)
col_collection_1.objects.link(ob_lamp_001)
col_collection_1.objects.link(ob_camera)

# ---- scene / render settings (as saved in the file)
scene.camera = ob_camera
scene.frame_start = 1; scene.frame_end = 250; scene.frame_set(31)
scene.render.engine = 'BLENDER_EEVEE_NEXT'
scene.render.image_settings.file_format = 'JPEG'
scene.render.image_settings.color_mode = 'RGB'
scene.render.image_settings.compression = 90
scene.render.resolution_x = 800
scene.render.resolution_y = 600
scene.render.pixel_aspect_x = 100.0
scene.render.pixel_aspect_y = 100.0
scene.render.fps = 25
scene.render.dither_intensity = 0.0
scene.render.use_compositing = False
scene.render.use_sequencer = False
scene.render.use_bake_selected_to_active = True
scene.render.bake_margin = 2
scene.render.bake_bias = 0.0
scene.render.use_stamp_time = False
scene.render.use_stamp_date = False
scene.render.use_stamp_frame = False
scene.render.use_stamp_camera = False
scene.render.use_stamp_scene = False
scene.render.use_stamp_filename = False
scene.render.use_stamp_render_time = False
scene.render.stamp_font_size = 0
scene.render.use_single_layer = True
scene.cycles.use_denoising = False
scene.cycles.samples = 10
scene.cycles.sampling_pattern = 'TABULATED_SOBOL'
scene.cycles.light_sampling_threshold = 0.0
scene.cycles.use_adaptive_sampling = False
scene.cycles.use_light_tree = False
scene.cycles.blur_glossy = 0.0
scene.cycles.volume_bounces = 1
scene.cycles.pixel_filter_type = 'GAUSSIAN'
scene.cycles.sample_clamp_indirect = 0.0
scene.view_settings.view_transform = 'Raw'
bpy.context.view_layer.update()
